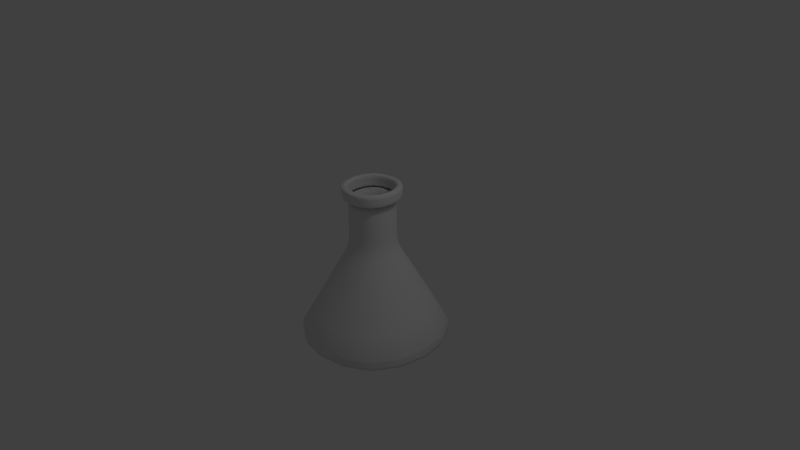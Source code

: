 # Source: erlenmeyer.blend  (saved by Blender 2.72.0; exported with 4.5.12 LTS)
import bpy
from mathutils import Matrix  # noqa: F401  (used for matrix-valued properties, if any)

bpy.ops.wm.read_factory_settings(use_empty=True)
scene = bpy.context.scene
scene.name = 'Scene'

# ---- collections
col_collection_1 = bpy.data.collections.new('Collection 1'); scene.collection.children.link(col_collection_1)

# ---- materials (node trees are filled in below, after node groups)
mat_material = bpy.data.materials.new('Material')
mat_material.alpha_threshold = 0.0
mat_material.use_transparent_shadow = False
mat_material.roughness = 0.5
mat_material.line_color = (0.0, 0.0, 0.0, 1.0)

# ---- material node trees

# ---- world
world_world = bpy.data.worlds.new('World'); scene.world = world_world
world_world.color = (0.05088, 0.05088, 0.05088)
world_world.use_sun_shadow = False
world_world.sun_shadow_jitter_overblur = 0.0
world_world.cycles.sampling_method = 'MANUAL'
world_world.cycles.sample_map_resolution = 256

# ---- cameras
cam_camera = bpy.data.cameras.new('Camera')
cam_camera.clip_end = 100.0
cam_camera.lens = 35.0
cam_camera.sensor_width = 32.0
cam_camera.sensor_height = 18.0
cam_camera.ortho_scale = 7.314
cam_camera.dof.focus_distance = 0.0
cam_camera.dof.aperture_fstop = 128.0

# ---- lights
light_lamp = bpy.data.lights.new('Lamp', 'POINT')
light_lamp.transmission_factor = 0.0
light_lamp.cutoff_distance = 30.0
light_lamp.energy = 100.0
light_lamp.shadow_buffer_clip_start = 1.001
light_lamp.shadow_soft_size = 0.1
light_lamp.shadow_maximum_resolution = 0.006
light_lamp.use_absolute_resolution = True
light_lamp.cycles.use_multiple_importance_sampling = False

# ---- meshes
me_cube = bpy.data.meshes.new('Cube')
me_cube.from_pydata([(-0.9375, 2.57e-07, -1.065), (-0.9375, 2.533e-07, -1.032), (-0.875, 0.375, -1.065), (-0.9375, 2.533e-07, -1.097), (-0.875, -0.375, -1.065), (-0.875, -0.375, -1.032), (-0.875, 0.375, -1.032), (-0.875, 0.375, -1.097), (-0.875, -0.375, -1.097), (-3.586e-08, 0.2936, 0.5566), (-3.539e-08, 0.2936, 0.429), (-0.1174, 0.274, 0.5566), (-3.725e-08, 0.2936, 0.6841), (0.1174, 0.274, 0.5566), (0.1174, 0.274, 0.429), (-0.1174, 0.274, 0.429), (-0.1174, 0.274, 0.6841), (0.1174, 0.274, 0.6841), (-2.594e-07, -0.2936, 0.5566), (-2.608e-07, -0.2936, 0.429), (0.1174, -0.274, 0.5566), (-2.589e-07, -0.2936, 0.6841), (-0.1174, -0.274, 0.5566), (-0.1174, -0.274, 0.429), (0.1174, -0.274, 0.429), (0.1174, -0.274, 0.6841), (-0.1174, -0.274, 0.6841), (-0.2936, -4.098e-08, 0.5566), (-0.2936, -4.098e-08, 0.429), (-0.274, -0.1174, 0.5566), (-0.2936, -4.098e-08, 0.6841), (-0.274, 0.1174, 0.5566), (-0.274, 0.1174, 0.429), (-0.274, -0.1174, 0.429), (-0.274, -0.1174, 0.6841), (-0.274, 0.1174, 0.6841), (0.6484, -1.565e-07, -0.4776), (0.6052, 0.2594, -0.4776), (0.5039, -2.272e-07, -0.2164), (0.6052, -0.2594, -0.4776), (0.793, -8.196e-08, -0.7388), (0.7401, 0.3172, -0.7388), (0.4703, 0.2015, -0.2164), (0.4703, -0.2015, -0.2164), (0.7401, -0.3172, -0.7388), (5.774e-08, 1.192e-07, -1.13), (0.4688, 5.215e-08, -1.13), (0.0, -0.4687, -1.13), (-0.4687, 1.863e-07, -1.13), (1.118e-07, 0.4688, -1.13), (0.4375, 0.4375, -1.13), (0.4375, -0.4375, -1.13), (-0.4375, -0.4375, -1.13), (-0.4375, 0.4375, -1.13), (-4.657e-08, -0.9375, -1.065), (-5.215e-08, -0.9375, -1.032), (-0.375, -0.875, -1.065), (-4.47e-08, -0.9375, -1.097), (0.375, -0.875, -1.065), (0.375, -0.875, -1.032), (-0.375, -0.875, -1.032), (-0.375, -0.875, -1.097), (0.375, -0.875, -1.097), (1.788e-07, 0.9375, -1.065), (1.788e-07, 0.9375, -1.032), (0.375, 0.875, -1.065), (1.788e-07, 0.9375, -1.097), (-0.375, 0.875, -1.065), (-0.375, 0.875, -1.032), (0.375, 0.875, -1.032), (0.375, 0.875, -1.097), (-0.375, 0.875, -1.097), (0.9375, -7.451e-09, -1.065), (0.9375, -1.49e-08, -1.032), (0.875, -0.375, -1.065), (0.9375, -1.49e-08, -1.097), (0.875, 0.375, -1.065), (0.875, 0.375, -1.032), (0.875, -0.375, -1.032), (0.875, -0.375, -1.097), (0.875, 0.375, -1.097), (-0.6484, 1.211e-07, -0.4776), (-0.6052, -0.2594, -0.4776), (-0.5039, 5.215e-08, -0.2164), (-0.6052, 0.2594, -0.4776), (-0.793, 1.788e-07, -0.7388), (-0.7401, -0.3172, -0.7388), (-0.4703, -0.2015, -0.2164), (-0.4703, 0.2015, -0.2164), (-0.7401, 0.3172, -0.7388), (0.2936, -3.166e-07, 0.5566), (0.2936, -3.166e-07, 0.429), (0.274, 0.1174, 0.5566), (0.2936, -3.166e-07, 0.6841), (0.274, -0.1174, 0.5566), (0.274, -0.1174, 0.429), (0.274, 0.1174, 0.429), (0.274, 0.1174, 0.6841), (0.274, -0.1174, 0.6841), (-1.565e-07, -0.6484, -0.4776), (0.2594, -0.6052, -0.4776), (-1.974e-07, -0.5039, -0.2164), (-0.2594, -0.6052, -0.4776), (-1.043e-07, -0.793, -0.7388), (0.3172, -0.7401, -0.7388), (0.2015, -0.4703, -0.2164), (-0.2015, -0.4703, -0.2164), (-0.3172, -0.7401, -0.7388), (-0.3317, -1.583e-08, 0.8117), (-0.3126, -2.235e-08, 0.8117), (-0.3096, -0.1327, 0.8117), (-0.3598, -6.904e-09, 0.8227), (-0.3096, 0.1327, 0.8117), (-0.2918, 0.1251, 0.8117), (-0.2918, -0.1251, 0.8117), (-0.3358, -0.1439, 0.8227), (-0.3358, 0.1439, 0.8227), (-2.794e-07, -0.3317, 0.8117), (-2.719e-07, -0.3126, 0.8117), (0.1327, -0.3096, 0.8117), (-2.904e-07, -0.3598, 0.8227), (-0.1327, -0.3096, 0.8117), (-0.1251, -0.2918, 0.8117), (0.1251, -0.2918, 0.8117), (0.1439, -0.3358, 0.8227), (-0.1439, -0.3358, 0.8227), (-1.77e-08, 0.3317, 0.8117), (-2.235e-08, 0.3126, 0.8117), (-0.1327, 0.3096, 0.8117), (-3.757e-09, 0.3598, 0.8227), (0.1327, 0.3096, 0.8117), (0.1251, 0.2918, 0.8117), (-0.1251, 0.2918, 0.8117), (-0.1439, 0.3358, 0.8227), (0.1439, 0.3358, 0.8227), (0.3317, -3.316e-07, 0.8117), (0.3126, -3.241e-07, 0.8117), (0.3096, 0.1327, 0.8117), (0.3598, -3.432e-07, 0.8227), (0.3096, -0.1327, 0.8117), (0.2918, -0.1251, 0.8117), (0.2918, 0.1251, 0.8117), (0.3358, 0.1439, 0.8227), (0.3358, -0.1439, 0.8227), (-0.3698, -1.863e-09, 0.8889), (-0.3698, 0.0, 0.8503), (-0.3451, -0.1479, 0.8889), (-0.3698, 0.0, 0.9276), (-0.3451, 0.1479, 0.8889), (-0.3451, 0.1479, 0.8503), (-0.3451, -0.1479, 0.8503), (-0.3451, -0.1479, 0.9276), (-0.3451, 0.1479, 0.9276), (-2.841e-07, -0.3698, 0.8889), (-2.831e-07, -0.3698, 0.8503), (0.1479, -0.3451, 0.8889), (-2.868e-07, -0.3698, 0.9276), (-0.1479, -0.3451, 0.8889), (-0.1479, -0.3451, 0.8503), (0.1479, -0.3451, 0.8503), (0.1479, -0.3451, 0.9276), (-0.1479, -0.3451, 0.9276), (0.0, 0.3698, 0.8889), (0.0, 0.3698, 0.8503), (-0.1479, 0.3451, 0.8889), (0.0, 0.3698, 0.9276), (0.1479, 0.3451, 0.8889), (0.1479, 0.3451, 0.8503), (-0.1479, 0.3451, 0.8503), (-0.1479, 0.3451, 0.9276), (0.1479, 0.3451, 0.9276), (0.3698, -3.465e-07, 0.8889), (0.3698, -3.465e-07, 0.8503), (0.3451, 0.1479, 0.8889), (0.3698, -3.465e-07, 0.9276), (0.3451, -0.1479, 0.8889), (0.3451, -0.1479, 0.8503), (0.3451, 0.1479, 0.8503), (0.3451, 0.1479, 0.9276), (0.3451, -0.1479, 0.9276), (-0.3698, -1.863e-09, 0.9662), (-0.3698, 0.0, 0.9662), (-0.3451, -0.1479, 0.9662), (-0.3698, 0.0, 0.9662), (-0.3451, 0.1479, 0.9662), (-0.3451, 0.1479, 0.9662), (-0.3451, -0.1479, 0.9662), (-0.3451, -0.1479, 0.9662), (-0.3451, 0.1479, 0.9662), (-2.841e-07, -0.3698, 0.9662), (-2.831e-07, -0.3698, 0.9662), (0.1479, -0.3451, 0.9662), (-2.868e-07, -0.3698, 0.9662), (-0.1479, -0.3451, 0.9662), (-0.1479, -0.3451, 0.9662), (0.1479, -0.3451, 0.9662), (0.1479, -0.3451, 0.9662), (-0.1479, -0.3451, 0.9662), (0.0, 0.3698, 0.9662), (0.0, 0.3698, 0.9662), (-0.1479, 0.3451, 0.9662), (0.0, 0.3698, 0.9662), (0.1479, 0.3451, 0.9662), (0.1479, 0.3451, 0.9662), (-0.1479, 0.3451, 0.9662), (-0.1479, 0.3451, 0.9662), (0.1479, 0.3451, 0.9662), (0.3698, -3.465e-07, 0.9662), (0.3698, -3.465e-07, 0.9662), (0.3451, 0.1479, 0.9662), (0.3698, -3.465e-07, 0.9662), (0.3451, -0.1479, 0.9662), (0.3451, -0.1479, 0.9662), (0.3451, 0.1479, 0.9662), (0.3451, 0.1479, 0.9662), (0.3451, -0.1479, 0.9662), (-0.3328, -8.382e-09, 0.981), (-0.3513, -3.725e-09, 0.9762), (-0.3106, -0.1331, 0.981), (-0.3143, -1.49e-08, 0.9762), (-0.3106, 0.1331, 0.981), (-0.3279, 0.1405, 0.9762), (-0.3279, -0.1405, 0.9762), (-0.2933, -0.1257, 0.9762), (-0.2933, 0.1257, 0.9762), (-2.682e-07, -0.3328, 0.981), (-2.757e-07, -0.3513, 0.9762), (0.1331, -0.3106, 0.981), (-2.608e-07, -0.3143, 0.9762), (-0.1331, -0.3106, 0.981), (-0.1405, -0.3279, 0.9762), (0.1405, -0.3279, 0.9762), (0.1257, -0.2933, 0.9762), (-0.1257, -0.2933, 0.9762), (-8.382e-09, 0.3328, 0.981), (-3.725e-09, 0.3513, 0.9762), (-0.1331, 0.3106, 0.981), (-1.49e-08, 0.3143, 0.9762), (0.1331, 0.3106, 0.981), (0.1405, 0.3279, 0.9762), (-0.1405, 0.3279, 0.9762), (-0.1257, 0.2933, 0.9762), (0.1257, 0.2933, 0.9762), (0.3328, -3.232e-07, 0.981), (0.3513, -3.353e-07, 0.9762), (0.3106, 0.1331, 0.981), (0.3143, -3.092e-07, 0.9762), (0.3106, -0.1331, 0.981), (0.3279, -0.1405, 0.9762), (0.3279, 0.1405, 0.9762), (0.2933, 0.1257, 0.9762), (0.2933, -0.1257, 0.9762), (-2.622e-07, -0.2947, 0.8889), (-0.1179, -0.2751, 0.8889), (-2.608e-07, -0.2953, 0.9276), (0.1179, -0.2751, 0.8889), (-2.608e-07, -0.2941, 0.8503), (-0.1177, -0.2745, 0.8503), (-0.1181, -0.2756, 0.9276), (0.1181, -0.2756, 0.9276), (0.1177, -0.2745, 0.8503), (-0.2947, -2.887e-08, 0.8889), (-0.2751, -0.1179, 0.8889), (-0.2941, -3.539e-08, 0.8503), (-0.2751, 0.1179, 0.8889), (-0.2953, -2.608e-08, 0.9276), (-0.2756, -0.1181, 0.9276), (-0.2745, -0.1177, 0.8503), (-0.2745, 0.1177, 0.8503), (-0.2756, 0.1181, 0.9276), (-2.142e-08, 0.2947, 0.8889), (0.1179, 0.2751, 0.8889), (-1.863e-08, 0.2953, 0.9276), (-0.1179, 0.2751, 0.8889), (-2.794e-08, 0.2941, 0.8503), (0.1177, 0.2745, 0.8503), (0.1181, 0.2756, 0.9276), (-0.1181, 0.2756, 0.9276), (-0.1177, 0.2745, 0.8503), (0.2947, -3.031e-07, 0.8889), (0.2751, 0.1179, 0.8889), (0.2941, -3.092e-07, 0.8503), (0.2751, -0.1179, 0.8889), (0.2953, -3.017e-07, 0.9276), (0.2756, 0.1181, 0.9276), (0.2745, 0.1177, 0.8503), (0.2745, -0.1177, 0.8503), (0.2756, -0.1181, 0.9276), (-0.2669, -5.448e-08, 0.8117), (-0.2802, -4.843e-08, 0.8117), (-0.2491, -0.1067, 0.8117), (-0.2535, -6.147e-08, 0.8117), (-0.2491, 0.1067, 0.8117), (-0.2615, 0.1121, 0.8117), (-0.2615, -0.1121, 0.8117), (-0.2366, -0.1014, 0.8117), (-0.2366, 0.1014, 0.8117), (-2.454e-07, -0.2669, 0.8117), (-2.515e-07, -0.2802, 0.8117), (0.1067, -0.2491, 0.8117), (-2.384e-07, -0.2535, 0.8117), (-0.1067, -0.2491, 0.8117), (-0.1121, -0.2615, 0.8117), (0.1121, -0.2615, 0.8117), (0.1014, -0.2366, 0.8117), (-0.1014, -0.2366, 0.8117), (-4.517e-08, 0.2669, 0.8117), (-4.098e-08, 0.2802, 0.8117), (-0.1067, 0.2491, 0.8117), (-5.029e-08, 0.2535, 0.8117), (0.1067, 0.2491, 0.8117), (0.1121, 0.2615, 0.8117), (-0.1121, 0.2615, 0.8117), (-0.1014, 0.2366, 0.8117), (0.1014, 0.2366, 0.8117), (0.2669, -3.031e-07, 0.8117), (0.2802, -3.092e-07, 0.8117), (0.2491, 0.1067, 0.8117), (0.2535, -2.962e-07, 0.8117), (0.2491, -0.1067, 0.8117), (0.2615, -0.1121, 0.8117), (0.2615, 0.1121, 0.8117), (0.2366, 0.1014, 0.8117), (0.2366, -0.1014, 0.8117), (-0.2401, -6.706e-08, 0.5035), (-0.2401, -6.706e-08, 0.6576), (-0.2241, -0.09605, 0.5035), (-0.2401, -6.706e-08, 0.3494), (-0.2241, 0.09605, 0.5035), (-0.2241, 0.09605, 0.6576), (-0.2241, -0.09605, 0.6576), (-0.2241, -0.09605, 0.3494), (-0.2241, 0.09605, 0.3494), (-2.31e-07, -0.2401, 0.5035), (-2.31e-07, -0.2401, 0.6576), (0.09605, -0.2241, 0.5035), (-2.31e-07, -0.2401, 0.3494), (-0.09605, -0.2241, 0.5035), (-0.09605, -0.2241, 0.6576), (0.09605, -0.2241, 0.6576), (0.09605, -0.2241, 0.3494), (-0.09605, -0.2241, 0.3494), (-5.169e-08, 0.2401, 0.5035), (-5.215e-08, 0.2401, 0.6576), (-0.09605, 0.2241, 0.5035), (-5.029e-08, 0.2401, 0.3494), (0.09605, 0.2241, 0.5035), (0.09605, 0.2241, 0.6576), (-0.09605, 0.2241, 0.6576), (-0.09605, 0.2241, 0.3494), (0.09605, 0.2241, 0.3494), (0.2401, -2.906e-07, 0.5035), (0.2401, -2.906e-07, 0.6576), (0.2241, 0.09605, 0.5035), (0.2401, -2.906e-07, 0.3494), (0.2241, -0.09605, 0.5035), (0.2241, -0.09605, 0.6576), (0.2241, 0.09605, 0.6576), (0.2241, 0.09605, 0.3494), (0.2241, -0.09605, 0.3494), (0.3002, -3.153e-07, 0.2344), (0.2966, -3.148e-07, 0.2679), (0.2802, -0.1201, 0.2344), (0.3051, -3.166e-07, 0.2014), (0.2802, 0.1201, 0.2344), (0.2768, 0.1186, 0.2679), (0.2768, -0.1186, 0.2679), (0.2848, -0.122, 0.2014), (0.2848, 0.122, 0.2014), (0.333, -3.045e-07, 0.1061), (0.3215, -3.092e-07, 0.1372), (0.3108, -0.1332, 0.1061), (0.3458, -2.98e-07, 0.07535), (0.3108, 0.1332, 0.1061), (0.3001, 0.1286, 0.1372), (0.3001, -0.1286, 0.1372), (0.3228, -0.1383, 0.07535), (0.3228, 0.1383, 0.07535), (-2.98e-08, 0.333, 0.1061), (-3.353e-08, 0.3458, 0.07535), (-0.1332, 0.3108, 0.1061), (-2.98e-08, 0.3215, 0.1372), (0.1332, 0.3108, 0.1061), (0.1383, 0.3228, 0.07535), (-0.1383, 0.3228, 0.07535), (-0.1286, 0.3001, 0.1372), (0.1286, 0.3001, 0.1372), (-2.747e-08, 0.3002, 0.2344), (-2.608e-08, 0.3051, 0.2014), (-0.1201, 0.2802, 0.2344), (-3.166e-08, 0.2966, 0.2679), (0.1201, 0.2802, 0.2344), (0.122, 0.2848, 0.2014), (-0.122, 0.2848, 0.2014), (-0.1186, 0.2768, 0.2679), (0.1186, 0.2768, 0.2679), (-2.589e-07, -0.3002, 0.2344), (-2.589e-07, -0.2966, 0.2679), (-0.1201, -0.2802, 0.2344), (-2.589e-07, -0.3051, 0.2014), (0.1201, -0.2802, 0.2344), (0.1186, -0.2768, 0.2679), (-0.1186, -0.2768, 0.2679), (-0.122, -0.2848, 0.2014), (0.122, -0.2848, 0.2014), (-2.468e-07, -0.333, 0.1061), (-2.533e-07, -0.3215, 0.1372), (-0.1332, -0.3108, 0.1061), (-2.421e-07, -0.3458, 0.07535), (0.1332, -0.3108, 0.1061), (0.1286, -0.3001, 0.1372), (-0.1286, -0.3001, 0.1372), (-0.1383, -0.3228, 0.07535), (0.1383, -0.3228, 0.07535), (-0.3002, -2.98e-08, 0.2344), (-0.2966, -3.539e-08, 0.2679), (-0.2802, 0.1201, 0.2344), (-0.3051, -2.421e-08, 0.2014), (-0.2802, -0.1201, 0.2344), (-0.2768, -0.1186, 0.2679), (-0.2768, 0.1186, 0.2679), (-0.2848, 0.122, 0.2014), (-0.2848, -0.122, 0.2014), (-0.333, -1.583e-08, 0.1061), (-0.3215, -1.49e-08, 0.1372), (-0.3108, 0.1332, 0.1061), (-0.3458, -1.49e-08, 0.07535), (-0.3108, -0.1332, 0.1061), (-0.3001, -0.1286, 0.1372), (-0.3001, 0.1286, 0.1372), (-0.3228, 0.1383, 0.07535), (-0.3228, -0.1383, 0.07535), (5.96e-08, 0.6484, -0.4776), (0.2594, 0.6052, -0.4776), (1.043e-07, 0.793, -0.7388), (-0.2594, 0.6052, -0.4776), (1.118e-08, 0.5039, -0.2164), (0.2015, 0.4703, -0.2164), (0.3172, 0.7401, -0.7388), (-0.3172, 0.7401, -0.7388), (-0.2015, 0.4703, -0.2164), (0.875, 0.375, -1.0), (0.9375, -2.235e-08, -1.0), (0.875, -0.375, -1.0), (0.375, 0.875, -1.0), (1.714e-07, 0.9375, -1.0), (-0.375, 0.875, -1.0), (0.375, -0.875, -1.0), (-5.215e-08, -0.9375, -1.0), (-0.375, -0.875, -1.0), (-0.875, -0.375, -1.0), (-0.9375, 2.533e-07, -1.0), (-0.875, 0.375, -1.0), (0.875, 0.375, -1.13), (0.9375, -2.235e-08, -1.13), (0.875, -0.375, -1.13), (0.375, 0.875, -1.13), (1.714e-07, 0.9375, -1.13), (-0.375, 0.875, -1.13), (0.375, -0.875, -1.13), (-5.215e-08, -0.9375, -1.13), (-0.375, -0.875, -1.13), (-0.875, -0.375, -1.13), (-0.9375, 2.533e-07, -1.13), (-0.875, 0.375, -1.13), (-0.6875, -0.6875, -1.097), (-0.6875, -0.6875, -1.065), (-0.6875, -0.6875, -1.032), (-0.6875, 0.6875, -1.032), (-0.6875, 0.6875, -1.065), (-0.6875, 0.6875, -1.097), (0.6875, -0.6875, -1.097), (0.6875, -0.6875, -1.065), (0.6875, -0.6875, -1.032), (0.6875, 0.6875, -1.032), (0.6875, 0.6875, -1.065), (0.6875, 0.6875, -1.097), (0.274, 0.1174, 0.8117), (0.2936, -3.166e-07, 0.8117), (0.274, -0.1174, 0.8117), (0.1174, 0.274, 0.8117), (-3.725e-08, 0.2936, 0.8117), (-0.1174, 0.274, 0.8117), (0.1174, -0.274, 0.8117), (-2.608e-07, -0.2936, 0.8117), (-0.1174, -0.274, 0.8117), (-0.274, -0.1174, 0.8117), (-0.2936, -4.098e-08, 0.8117), (-0.274, 0.1174, 0.8117), (0.341, 0.1461, 0.833), (0.3653, -3.444e-07, 0.833), (0.341, -0.1461, 0.833), (0.1461, 0.341, 0.833), (2.029e-09, 0.3653, 0.833), (-0.1461, 0.341, 0.833), (0.1461, -0.341, 0.833), (-2.851e-07, -0.3653, 0.833), (-0.1461, -0.341, 0.833), (-0.341, -0.1461, 0.833), (-0.3653, -2.076e-09, 0.833), (-0.341, 0.1461, 0.833), (-0.2639, 0.2639, 0.8227), (-0.2432, 0.2432, 0.8117), (-0.2293, 0.2293, 0.8117), (-0.2293, -0.2293, 0.8117), (-0.2432, -0.2432, 0.8117), (-0.2639, -0.2639, 0.8227), (0.2293, -0.2293, 0.8117), (0.2432, -0.2432, 0.8117), (0.2639, -0.2639, 0.8227), (0.2639, 0.2639, 0.8227), (0.2432, 0.2432, 0.8117), (0.2293, 0.2293, 0.8117), (0.3451, 0.1479, 0.9662), (0.3698, -3.465e-07, 0.9662), (0.3451, -0.1479, 0.9662), (0.1479, 0.3451, 0.9662), (3.725e-09, 0.3698, 0.9662), (-0.1479, 0.3451, 0.9662), (0.1479, -0.3451, 0.9662), (-2.868e-07, -0.3698, 0.9662), (-0.1479, -0.3451, 0.9662), (-0.3451, -0.1479, 0.9662), (-0.3698, 0.0, 0.9662), (-0.3451, 0.1479, 0.9662), (-0.2712, 0.2712, 0.9276), (-0.2712, 0.2712, 0.8889), (-0.2712, 0.2712, 0.8503), (-0.2712, -0.2712, 0.8503), (-0.2712, -0.2712, 0.8889), (-0.2712, -0.2712, 0.9276), (0.2712, -0.2712, 0.8503), (0.2712, -0.2712, 0.8889), (0.2712, -0.2712, 0.9276), (0.2712, 0.2712, 0.9276), (0.2712, 0.2712, 0.8889), (0.2712, 0.2712, 0.8503), (0.3451, 0.1479, 0.9662), (0.3698, -3.465e-07, 0.9662), (0.3451, -0.1479, 0.9662), (0.1479, 0.3451, 0.9662), (3.725e-09, 0.3698, 0.9662), (-0.1479, 0.3451, 0.9662), (0.1479, -0.3451, 0.9662), (-2.868e-07, -0.3698, 0.9662), (-0.1479, -0.3451, 0.9662), (-0.3451, -0.1479, 0.9662), (-0.3698, 0.0, 0.9662), (-0.3451, 0.1479, 0.9662), (-0.2712, 0.2712, 0.9662), (-0.2712, 0.2712, 0.9662), (-0.2712, 0.2712, 0.9662), (-0.2712, -0.2712, 0.9662), (-0.2712, -0.2712, 0.9662), (-0.2712, -0.2712, 0.9662), (0.2712, -0.2712, 0.9662), (0.2712, -0.2712, 0.9662), (0.2712, -0.2712, 0.9662), (0.2712, 0.2712, 0.9662), (0.2712, 0.2712, 0.9662), (0.2712, 0.2712, 0.9662), (0.2761, 0.1183, 0.9662), (0.2958, -3.017e-07, 0.9662), (0.2761, -0.1183, 0.9662), (0.1183, 0.2761, 0.9662), (-2.235e-08, 0.2958, 0.9662), (-0.1183, 0.2761, 0.9662), (0.1183, -0.2761, 0.9662), (-2.589e-07, -0.2958, 0.9662), (-0.1183, -0.2761, 0.9662), (-0.2761, -0.1183, 0.9662), (-0.2958, -2.235e-08, 0.9662), (-0.2761, 0.1183, 0.9662), (-0.2305, 0.2305, 0.9762), (-0.244, 0.244, 0.981), (-0.2576, 0.2576, 0.9762), (-0.2576, -0.2576, 0.9762), (-0.244, -0.244, 0.981), (-0.2305, -0.2305, 0.9762), (0.2576, -0.2576, 0.9762), (0.244, -0.244, 0.981), (0.2305, -0.2305, 0.9762), (0.2305, 0.2305, 0.9762), (0.244, 0.244, 0.981), (0.2576, 0.2576, 0.9762), (0.2157, -0.2157, 0.8503), (0.2161, -0.2161, 0.8889), (0.2165, -0.2165, 0.9276), (-0.2157, -0.2157, 0.8503), (-0.2161, -0.2161, 0.8889), (-0.2165, -0.2165, 0.9276), (-0.2157, 0.2157, 0.8503), (-0.2161, 0.2161, 0.8889), (-0.2165, 0.2165, 0.9276), (0.2157, 0.2157, 0.8503), (0.2161, 0.2161, 0.8889), (0.2165, 0.2165, 0.9276), (0.2241, 0.09605, 0.8117), (0.2401, -2.906e-07, 0.8117), (0.2241, -0.09605, 0.8117), (0.09605, 0.2241, 0.8117), (-5.029e-08, 0.2401, 0.8117), (-0.09605, 0.2241, 0.8117), (0.09605, -0.2241, 0.8117), (-2.31e-07, -0.2401, 0.8117), (-0.09605, -0.2241, 0.8117), (-0.2241, -0.09605, 0.8117), (-0.2401, -6.706e-08, 0.8117), (-0.2241, 0.09605, 0.8117), (-0.1859, 0.1859, 0.8117), (-0.1957, 0.1957, 0.8117), (-0.2055, 0.2055, 0.8117), (-0.2055, -0.2055, 0.8117), (-0.1957, -0.1957, 0.8117), (-0.1859, -0.1859, 0.8117), (0.2055, -0.2055, 0.8117), (0.1957, -0.1957, 0.8117), (0.1859, -0.1859, 0.8117), (0.1859, 0.1859, 0.8117), (0.1957, 0.1957, 0.8117), (0.2055, 0.2055, 0.8117), (0.2241, 0.09605, 0.1953), (0.2401, -2.906e-07, 0.1953), (0.2241, -0.09605, 0.1953), (0.09605, 0.2241, 0.1953), (-5.029e-08, 0.2401, 0.1953), (-0.09605, 0.2241, 0.1953), (0.09605, -0.2241, 0.1953), (-2.31e-07, -0.2401, 0.1953), (-0.09605, -0.2241, 0.1953), (-0.2241, -0.09605, 0.1953), (-0.2401, -6.706e-08, 0.1953), (-0.2241, 0.09605, 0.1953), (-0.1761, 0.1761, 0.3494), (-0.1761, 0.1761, 0.5035), (-0.1761, 0.1761, 0.6576), (-0.1761, -0.1761, 0.6576), (-0.1761, -0.1761, 0.5035), (-0.1761, -0.1761, 0.3494), (0.1761, -0.1761, 0.6576), (0.1761, -0.1761, 0.5035), (0.1761, -0.1761, 0.3494), (0.1761, 0.1761, 0.3494), (0.1761, 0.1761, 0.5035), (0.1761, 0.1761, 0.6576), (0.2237, 0.2237, 0.2014), (0.2201, 0.2201, 0.2344), (0.2175, 0.2175, 0.2679), (0.274, 0.1174, 0.3015), (0.2936, -3.166e-07, 0.3015), (0.274, -0.1174, 0.3015), (0.2175, -0.2175, 0.2679), (0.2201, -0.2201, 0.2344), (0.2237, -0.2237, 0.2014), (0.2912, -0.1248, 0.1689), (0.312, -3.129e-07, 0.1689), (0.2912, 0.1248, 0.1689), (0.2536, 0.2536, 0.07535), (0.2442, 0.2442, 0.1061), (0.2358, 0.2358, 0.1372), (0.2358, -0.2358, 0.1372), (0.2442, -0.2442, 0.1061), (0.2536, -0.2536, 0.07535), (0.3354, -0.1437, 0.0448), (0.3593, -2.868e-07, 0.0448), (0.3354, 0.1437, 0.0448), (0.1437, 0.3354, 0.0448), (-3.353e-08, 0.3593, 0.0448), (-0.1437, 0.3354, 0.0448), (-0.2536, 0.2536, 0.07535), (-0.2442, 0.2442, 0.1061), (-0.2358, 0.2358, 0.1372), (-0.1248, 0.2912, 0.1689), (-2.747e-08, 0.312, 0.1689), (0.1248, 0.2912, 0.1689), (-0.2237, 0.2237, 0.2014), (-0.2201, 0.2201, 0.2344), (-0.2175, 0.2175, 0.2679), (-0.1174, 0.274, 0.3015), (-3.725e-08, 0.2936, 0.3015), (0.1174, 0.274, 0.3015), (0.1174, -0.274, 0.3015), (-2.608e-07, -0.2936, 0.3015), (-0.1174, -0.274, 0.3015), (-0.2175, -0.2175, 0.2679), (-0.2201, -0.2201, 0.2344), (-0.2237, -0.2237, 0.2014), (-0.1248, -0.2912, 0.1689), (-2.552e-07, -0.312, 0.1689), (0.1248, -0.2912, 0.1689), (-0.2358, -0.2358, 0.1372), (-0.2442, -0.2442, 0.1061), (-0.2536, -0.2536, 0.07535), (-0.1437, -0.3354, 0.0448), (-2.347e-07, -0.3593, 0.0448), (0.1437, -0.3354, 0.0448), (-0.274, -0.1174, 0.3015), (-0.2936, -4.098e-08, 0.3015), (-0.274, 0.1174, 0.3015), (-0.2912, 0.1248, 0.1689), (-0.312, -2.142e-08, 0.1689), (-0.2912, -0.1248, 0.1689), (-0.3354, 0.1437, 0.0448), (-0.3593, -1.118e-08, 0.0448), (-0.3354, -0.1437, 0.0448), (0.3695, 0.3695, -0.2164), (0.4755, 0.4755, -0.4776), (0.5815, 0.5815, -0.7388), (-0.5815, 0.5815, -0.7388), (-0.4755, 0.4755, -0.4776), (-0.3695, 0.3695, -0.2164), (0.3695, -0.3695, -0.2164), (0.4755, -0.4755, -0.4776), (0.5815, -0.5815, -0.7388), (0.2153, 0.2153, 0.6841), (0.2153, 0.2153, 0.5566), (0.2153, 0.2153, 0.429), (-0.2153, 0.2153, 0.429), (-0.2153, 0.2153, 0.5566), (-0.2153, 0.2153, 0.6841), (0.2153, -0.2153, 0.6841), (0.2153, -0.2153, 0.5566), (0.2153, -0.2153, 0.429), (-0.3695, -0.3695, -0.2164), (-0.4755, -0.4755, -0.4776), (-0.5815, -0.5815, -0.7388), (-0.2153, -0.2153, 0.6841), (-0.2153, -0.2153, 0.5566), (-0.2153, -0.2153, 0.429), (0.6875, 0.6875, -1.0), (0.6875, -0.6875, -1.0), (-0.6875, -0.6875, -1.0), (-0.6875, 0.6875, -1.0), (0.6875, 0.6875, -1.13), (0.6875, -0.6875, -1.13), (-0.6875, -0.6875, -1.13), (-0.6875, 0.6875, -1.13), (0.2153, 0.2153, 0.8117), (0.2153, -0.2153, 0.8117), (-0.2153, -0.2153, 0.8117), (-0.2153, 0.2153, 0.8117), (0.2679, 0.2679, 0.833), (0.2679, -0.2679, 0.833), (-0.2679, -0.2679, 0.833), (-0.2679, 0.2679, 0.833), (0.2712, 0.2712, 0.9662), (0.2712, -0.2712, 0.9662), (-0.2712, -0.2712, 0.9662), (-0.2712, 0.2712, 0.9662), (0.2712, 0.2712, 0.9662), (0.2712, -0.2712, 0.9662), (-0.2712, -0.2712, 0.9662), (-0.2712, 0.2712, 0.9662), (0.2169, 0.2169, 0.9662), (0.2169, -0.2169, 0.9662), (-0.2169, -0.2169, 0.9662), (-0.2169, 0.2169, 0.9662), (0.1761, 0.1761, 0.8117), (0.1761, -0.1761, 0.8117), (-0.1761, -0.1761, 0.8117), (-0.1761, 0.1761, 0.8117), (0.1761, 0.1761, 0.1953), (0.1761, -0.1761, 0.1953), (-0.1761, -0.1761, 0.1953), (-0.1761, 0.1761, 0.1953), (0.2153, 0.2153, 0.3015), (0.2635, 0.2635, 0.0448), (0.2288, 0.2288, 0.1689), (0.2635, -0.2635, 0.0448), (0.2153, -0.2153, 0.3015), (0.2288, -0.2288, 0.1689), (-0.2635, -0.2635, 0.0448), (-0.2153, -0.2153, 0.3015), (-0.2288, -0.2288, 0.1689), (-0.2153, 0.2153, 0.3015), (-0.2635, 0.2635, 0.0448), (-0.2288, 0.2288, 0.1689)], [], [(0, 4, 5, 1), (1, 5, 450, 451), (4, 466, 467, 5), (5, 467, 731, 450), (0, 1, 6, 2), (2, 6, 468, 469), (1, 451, 452, 6), (6, 452, 732, 468), (0, 2, 7, 3), (3, 7, 464, 463), (2, 469, 470, 7), (7, 470, 736, 464), (0, 3, 8, 4), (4, 8, 465, 466), (3, 463, 462, 8), (8, 462, 735, 465), (9, 13, 14, 10), (10, 14, 680, 679), (13, 715, 716, 14), (14, 716, 765, 680), (9, 10, 15, 11), (11, 15, 717, 718), (10, 679, 678, 15), (15, 678, 774, 717), (9, 11, 16, 12), (12, 16, 482, 481), (11, 718, 719, 16), (16, 719, 740, 482), (9, 12, 17, 13), (13, 17, 714, 715), (12, 481, 480, 17), (17, 480, 737, 714), (18, 22, 23, 19), (19, 23, 683, 682), (22, 727, 728, 23), (23, 728, 772, 683), (18, 19, 24, 20), (20, 24, 722, 721), (19, 682, 681, 24), (24, 681, 769, 722), (18, 20, 25, 21), (21, 25, 483, 484), (20, 721, 720, 25), (25, 720, 738, 483), (18, 21, 26, 22), (22, 26, 726, 727), (21, 484, 485, 26), (26, 485, 739, 726), (27, 31, 32, 28), (28, 32, 698, 697), (31, 718, 717, 32), (32, 717, 774, 698), (27, 28, 33, 29), (29, 33, 728, 727), (28, 697, 696, 33), (33, 696, 772, 728), (27, 29, 34, 30), (30, 34, 486, 487), (29, 727, 726, 34), (34, 726, 739, 486), (27, 30, 35, 31), (31, 35, 719, 718), (30, 487, 488, 35), (35, 488, 740, 719), (36, 40, 41, 37), (37, 41, 707, 706), (40, 442, 441, 41), (41, 441, 729, 707), (36, 37, 42, 38), (38, 42, 665, 664), (37, 706, 705, 42), (42, 705, 766, 665), (36, 38, 43, 39), (39, 43, 711, 712), (38, 664, 663, 43), (43, 663, 768, 711), (36, 39, 44, 40), (40, 44, 443, 442), (39, 712, 713, 44), (44, 713, 730, 443), (45, 49, 50, 46), (46, 50, 453, 454), (49, 457, 456, 50), (50, 456, 733, 453), (45, 46, 51, 47), (47, 51, 459, 460), (46, 454, 455, 51), (51, 455, 734, 459), (45, 47, 52, 48), (48, 52, 462, 463), (47, 460, 461, 52), (52, 461, 735, 462), (45, 48, 53, 49), (49, 53, 458, 457), (48, 463, 464, 53), (53, 464, 736, 458), (54, 58, 59, 55), (55, 59, 447, 448), (58, 472, 473, 59), (59, 473, 730, 447), (54, 55, 60, 56), (56, 60, 467, 466), (55, 448, 449, 60), (60, 449, 731, 467), (54, 56, 61, 57), (57, 61, 461, 460), (56, 466, 465, 61), (61, 465, 735, 461), (54, 57, 62, 58), (58, 62, 471, 472), (57, 460, 459, 62), (62, 459, 734, 471), (63, 67, 68, 64), (64, 68, 446, 445), (67, 469, 468, 68), (68, 468, 732, 446), (63, 64, 69, 65), (65, 69, 474, 475), (64, 445, 444, 69), (69, 444, 729, 474), (63, 65, 70, 66), (66, 70, 456, 457), (65, 475, 476, 70), (70, 476, 733, 456), (63, 66, 71, 67), (67, 71, 470, 469), (66, 457, 458, 71), (71, 458, 736, 470), (72, 76, 77, 73), (73, 77, 441, 442), (76, 475, 474, 77), (77, 474, 729, 441), (72, 73, 78, 74), (74, 78, 473, 472), (73, 442, 443, 78), (78, 443, 730, 473), (72, 74, 79, 75), (75, 79, 455, 454), (74, 472, 471, 79), (79, 471, 734, 455), (72, 75, 80, 76), (76, 80, 476, 475), (75, 454, 453, 80), (80, 453, 733, 476), (81, 85, 86, 82), (82, 86, 725, 724), (85, 451, 450, 86), (86, 450, 731, 725), (81, 82, 87, 83), (83, 87, 704, 703), (82, 724, 723, 87), (87, 723, 771, 704), (81, 83, 88, 84), (84, 88, 710, 709), (83, 703, 702, 88), (88, 702, 775, 710), (81, 84, 89, 85), (85, 89, 452, 451), (84, 709, 708, 89), (89, 708, 732, 452), (90, 94, 95, 91), (91, 95, 650, 649), (94, 721, 722, 95), (95, 722, 769, 650), (90, 91, 96, 92), (92, 96, 716, 715), (91, 649, 648, 96), (96, 648, 765, 716), (90, 92, 97, 93), (93, 97, 477, 478), (92, 715, 714, 97), (97, 714, 737, 477), (90, 93, 98, 94), (94, 98, 720, 721), (93, 478, 479, 98), (98, 479, 738, 720), (99, 103, 104, 100), (100, 104, 713, 712), (103, 448, 447, 104), (104, 447, 730, 713), (99, 100, 105, 101), (101, 105, 695, 694), (100, 712, 711, 105), (105, 711, 768, 695), (99, 101, 106, 102), (102, 106, 723, 724), (101, 694, 693, 106), (106, 693, 771, 723), (99, 102, 107, 103), (103, 107, 449, 448), (102, 724, 725, 107), (107, 725, 731, 449), (108, 112, 113, 109), (109, 113, 488, 487), (112, 502, 503, 113), (113, 503, 740, 488), (108, 109, 114, 110), (110, 114, 504, 505), (109, 487, 486, 114), (114, 486, 739, 504), (108, 110, 115, 111), (111, 115, 498, 499), (110, 505, 506, 115), (115, 506, 743, 498), (108, 111, 116, 112), (112, 116, 501, 502), (111, 499, 500, 116), (116, 500, 744, 501), (117, 121, 122, 118), (118, 122, 485, 484), (121, 505, 504, 122), (122, 504, 739, 485), (117, 118, 123, 119), (119, 123, 507, 508), (118, 484, 483, 123), (123, 483, 738, 507), (117, 119, 124, 120), (120, 124, 495, 496), (119, 508, 509, 124), (124, 509, 742, 495), (117, 120, 125, 121), (121, 125, 506, 505), (120, 496, 497, 125), (125, 497, 743, 506), (126, 130, 131, 127), (127, 131, 480, 481), (130, 511, 512, 131), (131, 512, 737, 480), (126, 127, 132, 128), (128, 132, 503, 502), (127, 481, 482, 132), (132, 482, 740, 503), (126, 128, 133, 129), (129, 133, 494, 493), (128, 502, 501, 133), (133, 501, 744, 494), (126, 129, 134, 130), (130, 134, 510, 511), (129, 493, 492, 134), (134, 492, 741, 510), (135, 139, 140, 136), (136, 140, 479, 478), (139, 508, 507, 140), (140, 507, 738, 479), (135, 136, 141, 137), (137, 141, 512, 511), (136, 478, 477, 141), (141, 477, 737, 512), (135, 137, 142, 138), (138, 142, 489, 490), (137, 511, 510, 142), (142, 510, 741, 489), (135, 138, 143, 139), (139, 143, 509, 508), (138, 490, 491, 143), (143, 491, 742, 509), (144, 148, 149, 145), (145, 149, 500, 499), (148, 526, 527, 149), (149, 527, 744, 500), (144, 145, 150, 146), (146, 150, 528, 529), (145, 499, 498, 150), (150, 498, 743, 528), (144, 146, 151, 147), (147, 151, 522, 523), (146, 529, 530, 151), (151, 530, 747, 522), (144, 147, 152, 148), (148, 152, 525, 526), (147, 523, 524, 152), (152, 524, 748, 525), (153, 157, 158, 154), (154, 158, 497, 496), (157, 529, 528, 158), (158, 528, 743, 497), (153, 154, 159, 155), (155, 159, 531, 532), (154, 496, 495, 159), (159, 495, 742, 531), (153, 155, 160, 156), (156, 160, 519, 520), (155, 532, 533, 160), (160, 533, 746, 519), (153, 156, 161, 157), (157, 161, 530, 529), (156, 520, 521, 161), (161, 521, 747, 530), (162, 166, 167, 163), (163, 167, 492, 493), (166, 535, 536, 167), (167, 536, 741, 492), (162, 163, 168, 164), (164, 168, 527, 526), (163, 493, 494, 168), (168, 494, 744, 527), (162, 164, 169, 165), (165, 169, 518, 517), (164, 526, 525, 169), (169, 525, 748, 518), (162, 165, 170, 166), (166, 170, 534, 535), (165, 517, 516, 170), (170, 516, 745, 534), (171, 175, 176, 172), (172, 176, 491, 490), (175, 532, 531, 176), (176, 531, 742, 491), (171, 172, 177, 173), (173, 177, 536, 535), (172, 490, 489, 177), (177, 489, 741, 536), (171, 173, 178, 174), (174, 178, 513, 514), (173, 535, 534, 178), (178, 534, 745, 513), (171, 174, 179, 175), (175, 179, 533, 532), (174, 514, 515, 179), (179, 515, 746, 533), (180, 184, 185, 181), (181, 185, 524, 523), (184, 550, 551, 185), (185, 551, 748, 524), (180, 181, 186, 182), (182, 186, 552, 553), (181, 523, 522, 186), (186, 522, 747, 552), (180, 182, 187, 183), (183, 187, 546, 547), (182, 553, 554, 187), (187, 554, 751, 546), (180, 183, 188, 184), (184, 188, 549, 550), (183, 547, 548, 188), (188, 548, 752, 549), (189, 193, 194, 190), (190, 194, 521, 520), (193, 553, 552, 194), (194, 552, 747, 521), (189, 190, 195, 191), (191, 195, 555, 556), (190, 520, 519, 195), (195, 519, 746, 555), (189, 191, 196, 192), (192, 196, 543, 544), (191, 556, 557, 196), (196, 557, 750, 543), (189, 192, 197, 193), (193, 197, 554, 553), (192, 544, 545, 197), (197, 545, 751, 554), (198, 202, 203, 199), (199, 203, 516, 517), (202, 559, 560, 203), (203, 560, 745, 516), (198, 199, 204, 200), (200, 204, 551, 550), (199, 517, 518, 204), (204, 518, 748, 551), (198, 200, 205, 201), (201, 205, 542, 541), (200, 550, 549, 205), (205, 549, 752, 542), (198, 201, 206, 202), (202, 206, 558, 559), (201, 541, 540, 206), (206, 540, 749, 558), (207, 211, 212, 208), (208, 212, 515, 514), (211, 556, 555, 212), (212, 555, 746, 515), (207, 208, 213, 209), (209, 213, 560, 559), (208, 514, 513, 213), (213, 513, 745, 560), (207, 209, 214, 210), (210, 214, 537, 538), (209, 559, 558, 214), (214, 558, 749, 537), (207, 210, 215, 211), (211, 215, 557, 556), (210, 538, 539, 215), (215, 539, 750, 557), (216, 220, 221, 217), (217, 221, 548, 547), (220, 574, 575, 221), (221, 575, 752, 548), (216, 217, 222, 218), (218, 222, 576, 577), (217, 547, 546, 222), (222, 546, 751, 576), (216, 218, 223, 219), (219, 223, 570, 571), (218, 577, 578, 223), (223, 578, 755, 570), (216, 219, 224, 220), (220, 224, 573, 574), (219, 571, 572, 224), (224, 572, 756, 573), (225, 229, 230, 226), (226, 230, 545, 544), (229, 577, 576, 230), (230, 576, 751, 545), (225, 226, 231, 227), (227, 231, 579, 580), (226, 544, 543, 231), (231, 543, 750, 579), (225, 227, 232, 228), (228, 232, 567, 568), (227, 580, 581, 232), (232, 581, 754, 567), (225, 228, 233, 229), (229, 233, 578, 577), (228, 568, 569, 233), (233, 569, 755, 578), (234, 238, 239, 235), (235, 239, 540, 541), (238, 583, 584, 239), (239, 584, 749, 540), (234, 235, 240, 236), (236, 240, 575, 574), (235, 541, 542, 240), (240, 542, 752, 575), (234, 236, 241, 237), (237, 241, 566, 565), (236, 574, 573, 241), (241, 573, 756, 566), (234, 237, 242, 238), (238, 242, 582, 583), (237, 565, 564, 242), (242, 564, 753, 582), (243, 247, 248, 244), (244, 248, 539, 538), (247, 580, 579, 248), (248, 579, 750, 539), (243, 244, 249, 245), (245, 249, 584, 583), (244, 538, 537, 249), (249, 537, 749, 584), (243, 245, 250, 246), (246, 250, 561, 562), (245, 583, 582, 250), (250, 582, 753, 561), (243, 246, 251, 247), (247, 251, 581, 580), (246, 562, 563, 251), (251, 563, 754, 581), (252, 256, 257, 253), (253, 257, 588, 589), (256, 484, 485, 257), (257, 485, 739, 588), (252, 253, 258, 254), (254, 258, 569, 568), (253, 589, 590, 258), (258, 590, 755, 569), (252, 254, 259, 255), (255, 259, 587, 586), (254, 568, 567, 259), (259, 567, 754, 587), (252, 255, 260, 256), (256, 260, 483, 484), (255, 586, 585, 260), (260, 585, 738, 483), (261, 265, 266, 262), (262, 266, 590, 589), (265, 571, 570, 266), (266, 570, 755, 590), (261, 262, 267, 263), (263, 267, 486, 487), (262, 589, 588, 267), (267, 588, 739, 486), (261, 263, 268, 264), (264, 268, 591, 592), (263, 487, 488, 268), (268, 488, 740, 591), (261, 264, 269, 265), (265, 269, 572, 571), (264, 592, 593, 269), (269, 593, 756, 572), (270, 274, 275, 271), (271, 275, 594, 595), (274, 481, 480, 275), (275, 480, 737, 594), (270, 271, 276, 272), (272, 276, 564, 565), (271, 595, 596, 276), (276, 596, 753, 564), (270, 272, 277, 273), (273, 277, 593, 592), (272, 565, 566, 277), (277, 566, 756, 593), (270, 273, 278, 274), (274, 278, 482, 481), (273, 592, 591, 278), (278, 591, 740, 482), (279, 283, 284, 280), (280, 284, 596, 595), (283, 562, 561, 284), (284, 561, 753, 596), (279, 280, 285, 281), (281, 285, 477, 478), (280, 595, 594, 285), (285, 594, 737, 477), (279, 281, 286, 282), (282, 286, 585, 586), (281, 478, 479, 286), (286, 479, 738, 585), (279, 282, 287, 283), (283, 287, 563, 562), (282, 586, 587, 287), (287, 587, 754, 563), (288, 292, 293, 289), (289, 293, 488, 487), (292, 610, 611, 293), (293, 611, 740, 488), (288, 289, 294, 290), (290, 294, 612, 613), (289, 487, 486, 294), (294, 486, 739, 612), (288, 290, 295, 291), (291, 295, 606, 607), (290, 613, 614, 295), (295, 614, 759, 606), (288, 291, 296, 292), (292, 296, 609, 610), (291, 607, 608, 296), (296, 608, 760, 609), (297, 301, 302, 298), (298, 302, 485, 484), (301, 613, 612, 302), (302, 612, 739, 485), (297, 298, 303, 299), (299, 303, 615, 616), (298, 484, 483, 303), (303, 483, 738, 615), (297, 299, 304, 300), (300, 304, 603, 604), (299, 616, 617, 304), (304, 617, 758, 603), (297, 300, 305, 301), (301, 305, 614, 613), (300, 604, 605, 305), (305, 605, 759, 614), (306, 310, 311, 307), (307, 311, 480, 481), (310, 619, 620, 311), (311, 620, 737, 480), (306, 307, 312, 308), (308, 312, 611, 610), (307, 481, 482, 312), (312, 482, 740, 611), (306, 308, 313, 309), (309, 313, 602, 601), (308, 610, 609, 313), (313, 609, 760, 602), (306, 309, 314, 310), (310, 314, 618, 619), (309, 601, 600, 314), (314, 600, 757, 618), (315, 319, 320, 316), (316, 320, 479, 478), (319, 616, 615, 320), (320, 615, 738, 479), (315, 316, 321, 317), (317, 321, 620, 619), (316, 478, 477, 321), (321, 477, 737, 620), (315, 317, 322, 318), (318, 322, 597, 598), (317, 619, 618, 322), (322, 618, 757, 597), (315, 318, 323, 319), (319, 323, 617, 616), (318, 598, 599, 323), (323, 599, 758, 617), (324, 328, 329, 325), (325, 329, 608, 607), (328, 634, 635, 329), (329, 635, 760, 608), (324, 325, 330, 326), (326, 330, 636, 637), (325, 607, 606, 330), (330, 606, 759, 636), (324, 326, 331, 327), (327, 331, 630, 631), (326, 637, 638, 331), (331, 638, 763, 630), (324, 327, 332, 328), (328, 332, 633, 634), (327, 631, 632, 332), (332, 632, 764, 633), (333, 337, 338, 334), (334, 338, 605, 604), (337, 637, 636, 338), (338, 636, 759, 605), (333, 334, 339, 335), (335, 339, 639, 640), (334, 604, 603, 339), (339, 603, 758, 639), (333, 335, 340, 336), (336, 340, 627, 628), (335, 640, 641, 340), (340, 641, 762, 627), (333, 336, 341, 337), (337, 341, 638, 637), (336, 628, 629, 341), (341, 629, 763, 638), (342, 346, 347, 343), (343, 347, 600, 601), (346, 643, 644, 347), (347, 644, 757, 600), (342, 343, 348, 344), (344, 348, 635, 634), (343, 601, 602, 348), (348, 602, 760, 635), (342, 344, 349, 345), (345, 349, 626, 625), (344, 634, 633, 349), (349, 633, 764, 626), (342, 345, 350, 346), (346, 350, 642, 643), (345, 625, 624, 350), (350, 624, 761, 642), (351, 355, 356, 352), (352, 356, 599, 598), (355, 640, 639, 356), (356, 639, 758, 599), (351, 352, 357, 353), (353, 357, 644, 643), (352, 598, 597, 357), (357, 597, 757, 644), (351, 353, 358, 354), (354, 358, 621, 622), (353, 643, 642, 358), (358, 642, 761, 621), (351, 354, 359, 355), (355, 359, 641, 640), (354, 622, 623, 359), (359, 623, 762, 641), (360, 364, 365, 361), (361, 365, 648, 649), (364, 646, 647, 365), (365, 647, 765, 648), (360, 361, 366, 362), (362, 366, 651, 652), (361, 649, 650, 366), (366, 650, 769, 651), (360, 362, 367, 363), (363, 367, 654, 655), (362, 652, 653, 367), (367, 653, 770, 654), (360, 363, 368, 364), (364, 368, 645, 646), (363, 655, 656, 368), (368, 656, 767, 645), (369, 373, 374, 370), (370, 374, 656, 655), (373, 658, 659, 374), (374, 659, 767, 656), (369, 370, 375, 371), (371, 375, 660, 661), (370, 655, 654, 375), (375, 654, 770, 660), (369, 371, 376, 372), (372, 376, 663, 664), (371, 661, 662, 376), (376, 662, 768, 663), (369, 372, 377, 373), (373, 377, 657, 658), (372, 664, 665, 377), (377, 665, 766, 657), (378, 382, 383, 379), (379, 383, 666, 667), (382, 658, 657, 383), (383, 657, 766, 666), (378, 379, 384, 380), (380, 384, 669, 670), (379, 667, 668, 384), (384, 668, 775, 669), (378, 380, 385, 381), (381, 385, 672, 673), (380, 670, 671, 385), (385, 671, 776, 672), (378, 381, 386, 382), (382, 386, 659, 658), (381, 673, 674, 386), (386, 674, 767, 659), (387, 391, 392, 388), (388, 392, 674, 673), (391, 646, 645, 392), (392, 645, 767, 674), (387, 388, 393, 389), (389, 393, 675, 676), (388, 673, 672, 393), (393, 672, 776, 675), (387, 389, 394, 390), (390, 394, 678, 679), (389, 676, 677, 394), (394, 677, 774, 678), (387, 390, 395, 391), (391, 395, 647, 646), (390, 679, 680, 395), (395, 680, 765, 647), (396, 400, 401, 397), (397, 401, 681, 682), (400, 652, 651, 401), (401, 651, 769, 681), (396, 397, 402, 398), (398, 402, 684, 685), (397, 682, 683, 402), (402, 683, 772, 684), (396, 398, 403, 399), (399, 403, 687, 688), (398, 685, 686, 403), (403, 686, 773, 687), (396, 399, 404, 400), (400, 404, 653, 652), (399, 688, 689, 404), (404, 689, 770, 653), (405, 409, 410, 406), (406, 410, 689, 688), (409, 661, 660, 410), (410, 660, 770, 689), (405, 406, 411, 407), (407, 411, 690, 691), (406, 688, 687, 411), (411, 687, 773, 690), (405, 407, 412, 408), (408, 412, 693, 694), (407, 691, 692, 412), (412, 692, 771, 693), (405, 408, 413, 409), (409, 413, 662, 661), (408, 694, 695, 413), (413, 695, 768, 662), (414, 418, 419, 415), (415, 419, 696, 697), (418, 685, 684, 419), (419, 684, 772, 696), (414, 415, 420, 416), (416, 420, 677, 676), (415, 697, 698, 420), (420, 698, 774, 677), (414, 416, 421, 417), (417, 421, 699, 700), (416, 676, 675, 421), (421, 675, 776, 699), (414, 417, 422, 418), (418, 422, 686, 685), (417, 700, 701, 422), (422, 701, 773, 686), (423, 427, 428, 424), (424, 428, 701, 700), (427, 691, 690, 428), (428, 690, 773, 701), (423, 424, 429, 425), (425, 429, 671, 670), (424, 700, 699, 429), (429, 699, 776, 671), (423, 425, 430, 426), (426, 430, 702, 703), (425, 670, 669, 430), (430, 669, 775, 702), (423, 426, 431, 427), (427, 431, 692, 691), (426, 703, 704, 431), (431, 704, 771, 692), (432, 436, 437, 433), (433, 437, 705, 706), (436, 667, 666, 437), (437, 666, 766, 705), (432, 433, 438, 434), (434, 438, 444, 445), (433, 706, 707, 438), (438, 707, 729, 444), (432, 434, 439, 435), (435, 439, 708, 709), (434, 445, 446, 439), (439, 446, 732, 708), (432, 435, 440, 436), (436, 440, 668, 667), (435, 709, 710, 440), (440, 710, 775, 668)])
me_cube.polygons.foreach_set('use_smooth', [True] * 784)
_uv = me_cube.uv_layers.new(name='UVMap')
_uv.uv.foreach_set('vector', [0.2452, 0.5784, 0.1398, 0.536, 0.1452, 0.5279, 0.2471, 0.5689, 0.2471, 0.5689, 0.1452, 0.5279, 0.1504, 0.5199, 0.2489, 0.5597, 0.1398, 0.536, 0.06185, 0.46, 0.06998, 0.4545, 0.1452, 0.5279, 0.1452, 0.5279, 0.06998, 0.4545, 0.07802, 0.4491, 0.1504, 0.5199, 0.2452, 0.5784, 0.2471, 0.5689, 0.357, 0.5689, 0.3589, 0.5785, 0.3589, 0.5785, 0.357, 0.5689, 0.4542, 0.5291, 0.4597, 0.5372, 0.2471, 0.5689, 0.2489, 0.5597, 0.3552, 0.5596, 0.357, 0.5689, 0.357, 0.5689, 0.3552, 0.5596, 0.4488, 0.521, 0.4542, 0.5291, 0.2452, 0.5784, 0.3589, 0.5785, 0.3609, 0.5884, 0.2433, 0.5883, 0.2433, 0.5883, 0.3609, 0.5884, 0.3629, 0.5986, 0.2413, 0.5986, 0.3589, 0.5785, 0.4597, 0.5372, 0.4653, 0.5455, 0.3609, 0.5884, 0.3609, 0.5884, 0.4653, 0.5455, 0.4711, 0.5541, 0.3629, 0.5986, 0.2452, 0.5784, 0.2433, 0.5883, 0.1343, 0.5444, 0.1398, 0.536, 0.1398, 0.536, 0.1343, 0.5444, 0.05356, 0.4656, 0.06185, 0.46, 0.2433, 0.5883, 0.2413, 0.5986, 0.1286, 0.5532, 0.1343, 0.5444, 0.1343, 0.5444, 0.1286, 0.5532, 0.04495, 0.4714, 0.05356, 0.4656, 0.5571, 0.732, 0.5463, 0.7358, 0.5371, 0.7225, 0.5538, 0.7157, 0.5538, 0.7157, 0.5371, 0.7225, 0.5228, 0.7016, 0.5487, 0.6908, 0.5463, 0.7358, 0.538, 0.7435, 0.5248, 0.7348, 0.5371, 0.7225, 0.5371, 0.7225, 0.5248, 0.7348, 0.5037, 0.7209, 0.5228, 0.7016, 0.5571, 0.732, 0.5538, 0.7157, 0.5718, 0.7156, 0.5685, 0.7315, 0.5685, 0.7315, 0.5718, 0.7156, 0.588, 0.7222, 0.5792, 0.7354, 0.5538, 0.7157, 0.5487, 0.6908, 0.5768, 0.6908, 0.5718, 0.7156, 0.5718, 0.7156, 0.5768, 0.6908, 0.6019, 0.7011, 0.588, 0.7222, 0.5571, 0.732, 0.5685, 0.7315, 0.5664, 0.7419, 0.559, 0.7418, 0.559, 0.7418, 0.5664, 0.7419, 0.5651, 0.7485, 0.5602, 0.7484, 0.5685, 0.7315, 0.5792, 0.7354, 0.5732, 0.7446, 0.5664, 0.7419, 0.5664, 0.7419, 0.5732, 0.7446, 0.5694, 0.7504, 0.5651, 0.7485, 0.5571, 0.732, 0.559, 0.7418, 0.5521, 0.7445, 0.5463, 0.7358, 0.5463, 0.7358, 0.5521, 0.7445, 0.547, 0.7495, 0.538, 0.7435, 0.559, 0.7418, 0.5602, 0.7484, 0.5557, 0.7501, 0.5521, 0.7445, 0.5521, 0.7445, 0.5557, 0.7501, 0.5525, 0.7531, 0.547, 0.7495, 0.5687, 0.7882, 0.5794, 0.7842, 0.5886, 0.7976, 0.572, 0.8045, 0.572, 0.8045, 0.5886, 0.7976, 0.603, 0.8184, 0.5771, 0.8294, 0.5794, 0.7842, 0.5878, 0.7765, 0.601, 0.7852, 0.5886, 0.7976, 0.5886, 0.7976, 0.601, 0.7852, 0.622, 0.7991, 0.603, 0.8184, 0.5687, 0.7882, 0.572, 0.8045, 0.554, 0.8046, 0.5572, 0.7887, 0.5572, 0.7887, 0.554, 0.8046, 0.5377, 0.7981, 0.5464, 0.7848, 0.572, 0.8045, 0.5771, 0.8294, 0.5489, 0.8295, 0.554, 0.8046, 0.554, 0.8046, 0.5489, 0.8295, 0.5238, 0.8192, 0.5377, 0.7981, 0.5687, 0.7882, 0.5572, 0.7887, 0.5592, 0.7784, 0.5667, 0.7784, 0.5667, 0.7784, 0.5592, 0.7784, 0.5606, 0.7718, 0.5654, 0.7719, 0.5572, 0.7887, 0.5464, 0.7848, 0.5525, 0.7756, 0.5592, 0.7784, 0.5592, 0.7784, 0.5525, 0.7756, 0.5563, 0.7698, 0.5606, 0.7718, 0.5687, 0.7882, 0.5667, 0.7784, 0.5736, 0.7755, 0.5794, 0.7842, 0.5794, 0.7842, 0.5736, 0.7755, 0.5787, 0.7705, 0.5878, 0.7765, 0.5667, 0.7784, 0.5654, 0.7719, 0.57, 0.77, 0.5736, 0.7755, 0.5736, 0.7755, 0.57, 0.77, 0.5733, 0.7667, 0.5787, 0.7705, 0.591, 0.7545, 0.587, 0.7438, 0.6003, 0.7345, 0.6072, 0.7511, 0.6072, 0.7511, 0.6003, 0.7345, 0.6212, 0.7201, 0.6321, 0.7459, 0.587, 0.7438, 0.5792, 0.7354, 0.588, 0.7222, 0.6003, 0.7345, 0.6003, 0.7345, 0.588, 0.7222, 0.6019, 0.7011, 0.6212, 0.7201, 0.591, 0.7545, 0.6072, 0.7511, 0.6075, 0.769, 0.5916, 0.7658, 0.5916, 0.7658, 0.6075, 0.769, 0.601, 0.7852, 0.5878, 0.7765, 0.6072, 0.7511, 0.6321, 0.7459, 0.6322, 0.774, 0.6075, 0.769, 0.6075, 0.769, 0.6322, 0.774, 0.622, 0.7991, 0.601, 0.7852, 0.591, 0.7545, 0.5916, 0.7658, 0.5813, 0.7639, 0.5812, 0.7565, 0.5812, 0.7565, 0.5813, 0.7639, 0.5748, 0.7627, 0.5747, 0.7579, 0.5916, 0.7658, 0.5878, 0.7765, 0.5787, 0.7705, 0.5813, 0.7639, 0.5813, 0.7639, 0.5787, 0.7705, 0.5733, 0.7667, 0.5748, 0.7627, 0.591, 0.7545, 0.5812, 0.7565, 0.5783, 0.7497, 0.587, 0.7438, 0.587, 0.7438, 0.5783, 0.7497, 0.5732, 0.7446, 0.5792, 0.7354, 0.5812, 0.7565, 0.5747, 0.7579, 0.5728, 0.7535, 0.5783, 0.7497, 0.5783, 0.7497, 0.5728, 0.7535, 0.5694, 0.7504, 0.5732, 0.7446, 0.3235, 0.1782, 0.3357, 0.1162, 0.4055, 0.1433, 0.37, 0.1959, 0.37, 0.1959, 0.4055, 0.1433, 0.4582, 0.1931, 0.4052, 0.2286, 0.3357, 0.1162, 0.3508, 0.03953, 0.4493, 0.07968, 0.4055, 0.1433, 0.4055, 0.1433, 0.4493, 0.07968, 0.5213, 0.1507, 0.4582, 0.1931, 0.3235, 0.1782, 0.37, 0.1959, 0.342, 0.2375, 0.314, 0.227, 0.314, 0.227, 0.342, 0.2375, 0.3215, 0.2679, 0.3072, 0.263, 0.37, 0.1959, 0.4052, 0.2286, 0.3632, 0.2569, 0.342, 0.2375, 0.342, 0.2375, 0.3632, 0.2569, 0.3325, 0.2776, 0.3215, 0.2679, 0.3235, 0.1782, 0.314, 0.227, 0.284, 0.2262, 0.2737, 0.1771, 0.2737, 0.1771, 0.284, 0.2262, 0.2568, 0.2363, 0.2285, 0.1942, 0.314, 0.227, 0.3072, 0.263, 0.2916, 0.2626, 0.284, 0.2262, 0.284, 0.2262, 0.2916, 0.2626, 0.2775, 0.2673, 0.2568, 0.2363, 0.3235, 0.1782, 0.2737, 0.1771, 0.2608, 0.1149, 0.3357, 0.1162, 0.3357, 0.1162, 0.2608, 0.1149, 0.2443, 0.0393, 0.3508, 0.03953, 0.2737, 0.1771, 0.2285, 0.1942, 0.1929, 0.1411, 0.2608, 0.1149, 0.2608, 0.1149, 0.1929, 0.1411, 0.1504, 0.0778, 0.2443, 0.0393, 0.2006, 0.7994, 0.3008, 0.7827, 0.3097, 0.8773, 0.2173, 0.8996, 0.2173, 0.8996, 0.3097, 0.8773, 0.3119, 0.9731, 0.234, 0.9998, 0.3008, 0.7827, 0.401, 0.766, 0.401, 0.8484, 0.3097, 0.8773, 0.3097, 0.8773, 0.401, 0.8484, 0.372, 0.9219, 0.3119, 0.9731, 0.2006, 0.7994, 0.2173, 0.8996, 0.1227, 0.9085, 0.1004, 0.8161, 0.1004, 0.8161, 0.1227, 0.9085, 0.02692, 0.9107, 0.0002008, 0.8328, 0.2173, 0.8996, 0.234, 0.9998, 0.1516, 0.9998, 0.1227, 0.9085, 0.1227, 0.9085, 0.1516, 0.9998, 0.07813, 0.9709, 0.02692, 0.9107, 0.2006, 0.7994, 0.1004, 0.8161, 0.09149, 0.7215, 0.1839, 0.6992, 0.1839, 0.6992, 0.09149, 0.7215, 0.08927, 0.6257, 0.1672, 0.599, 0.1004, 0.8161, 0.0002008, 0.8328, 0.0002008, 0.7504, 0.09149, 0.7215, 0.09149, 0.7215, 0.0002008, 0.7504, 0.02915, 0.6769, 0.08927, 0.6257, 0.2006, 0.7994, 0.1839, 0.6992, 0.2785, 0.6903, 0.3008, 0.7827, 0.3008, 0.7827, 0.2785, 0.6903, 0.3743, 0.6881, 0.401, 0.766, 0.1839, 0.6992, 0.1672, 0.599, 0.2496, 0.599, 0.2785, 0.6903, 0.2785, 0.6903, 0.2496, 0.599, 0.3231, 0.628, 0.3743, 0.6881, 0.0205, 0.2452, 0.06313, 0.1395, 0.07128, 0.1449, 0.03002, 0.247, 0.03002, 0.247, 0.07128, 0.1449, 0.07925, 0.1501, 0.03924, 0.2488, 0.06313, 0.1395, 0.1395, 0.06158, 0.145, 0.06973, 0.07128, 0.1449, 0.07128, 0.1449, 0.145, 0.06973, 0.1504, 0.0778, 0.07925, 0.1501, 0.0205, 0.2452, 0.03002, 0.247, 0.02996, 0.3572, 0.02039, 0.3591, 0.02039, 0.3591, 0.02996, 0.3572, 0.06998, 0.4545, 0.06185, 0.46, 0.03002, 0.247, 0.03924, 0.2488, 0.03931, 0.3554, 0.02996, 0.3572, 0.02996, 0.3572, 0.03931, 0.3554, 0.07802, 0.4491, 0.06998, 0.4545, 0.0205, 0.2452, 0.02039, 0.3591, 0.01049, 0.3611, 0.01052, 0.2432, 0.01052, 0.2432, 0.01049, 0.3611, 0.000235, 0.3631, 0.0002008, 0.2412, 0.02039, 0.3591, 0.06185, 0.46, 0.05356, 0.4656, 0.01049, 0.3611, 0.01049, 0.3611, 0.05356, 0.4656, 0.04495, 0.4714, 0.000235, 0.3631, 0.0205, 0.2452, 0.01052, 0.2432, 0.05469, 0.134, 0.06313, 0.1395, 0.06313, 0.1395, 0.05469, 0.134, 0.1339, 0.05325, 0.1395, 0.06158, 0.01052, 0.2432, 0.0002008, 0.2412, 0.04595, 0.1283, 0.05469, 0.134, 0.05469, 0.134, 0.04595, 0.1283, 0.1281, 0.04461, 0.1339, 0.05325, 0.5782, 0.3542, 0.5357, 0.4594, 0.5276, 0.4541, 0.5687, 0.3523, 0.5687, 0.3523, 0.5276, 0.4541, 0.5196, 0.4489, 0.5595, 0.3505, 0.5357, 0.4594, 0.4597, 0.5372, 0.4542, 0.5291, 0.5276, 0.4541, 0.5276, 0.4541, 0.4542, 0.5291, 0.4488, 0.521, 0.5196, 0.4489, 0.5782, 0.3542, 0.5687, 0.3523, 0.569, 0.2425, 0.5785, 0.2406, 0.5785, 0.2406, 0.569, 0.2425, 0.5294, 0.1453, 0.5375, 0.1398, 0.5687, 0.3523, 0.5595, 0.3505, 0.5597, 0.2443, 0.569, 0.2425, 0.569, 0.2425, 0.5597, 0.2443, 0.5213, 0.1507, 0.5294, 0.1453, 0.5782, 0.3542, 0.5785, 0.2406, 0.5884, 0.2387, 0.5882, 0.3561, 0.5882, 0.3561, 0.5884, 0.2387, 0.5986, 0.2367, 0.5984, 0.3581, 0.5785, 0.2406, 0.5375, 0.1398, 0.5458, 0.1343, 0.5884, 0.2387, 0.5884, 0.2387, 0.5458, 0.1343, 0.5544, 0.1285, 0.5986, 0.2367, 0.5782, 0.3542, 0.5882, 0.3561, 0.5441, 0.4649, 0.5357, 0.4594, 0.5357, 0.4594, 0.5441, 0.4649, 0.4653, 0.5455, 0.4597, 0.5372, 0.5882, 0.3561, 0.5984, 0.3581, 0.5528, 0.4706, 0.5441, 0.4649, 0.5441, 0.4649, 0.5528, 0.4706, 0.4711, 0.5541, 0.4653, 0.5455, 0.3545, 0.02084, 0.4598, 0.06361, 0.4545, 0.07173, 0.3526, 0.03034, 0.3526, 0.03034, 0.4545, 0.07173, 0.4493, 0.07968, 0.3508, 0.03953, 0.4598, 0.06361, 0.5375, 0.1398, 0.5294, 0.1453, 0.4545, 0.07173, 0.4545, 0.07173, 0.5294, 0.1453, 0.5213, 0.1507, 0.4493, 0.07968, 0.3545, 0.02084, 0.3526, 0.03034, 0.2425, 0.02994, 0.2407, 0.02037, 0.2407, 0.02037, 0.2425, 0.02994, 0.145, 0.06973, 0.1395, 0.06158, 0.3526, 0.03034, 0.3508, 0.03953, 0.2443, 0.0393, 0.2425, 0.02994, 0.2425, 0.02994, 0.2443, 0.0393, 0.1504, 0.0778, 0.145, 0.06973, 0.3545, 0.02084, 0.2407, 0.02037, 0.2387, 0.01046, 0.3565, 0.01088, 0.3565, 0.01088, 0.2387, 0.01046, 0.2367, 0.0002008, 0.3585, 0.0005935, 0.2407, 0.02037, 0.1395, 0.06158, 0.1339, 0.05325, 0.2387, 0.01046, 0.2387, 0.01046, 0.1339, 0.05325, 0.1281, 0.04461, 0.2367, 0.0002008, 0.3545, 0.02084, 0.3565, 0.01088, 0.4654, 0.0552, 0.4598, 0.06361, 0.4598, 0.06361, 0.4654, 0.0552, 0.5458, 0.1343, 0.5375, 0.1398, 0.3565, 0.01088, 0.3585, 0.0005935, 0.4711, 0.0465, 0.4654, 0.0552, 0.4654, 0.0552, 0.4711, 0.0465, 0.5544, 0.1285, 0.5458, 0.1343, 0.2759, 0.421, 0.2638, 0.483, 0.194, 0.4562, 0.2294, 0.4035, 0.2294, 0.4035, 0.194, 0.4562, 0.1412, 0.4065, 0.1941, 0.3709, 0.2638, 0.483, 0.2489, 0.5597, 0.1504, 0.5199, 0.194, 0.4562, 0.194, 0.4562, 0.1504, 0.5199, 0.07802, 0.4491, 0.1412, 0.4065, 0.2759, 0.421, 0.2294, 0.4035, 0.2574, 0.3619, 0.2854, 0.3723, 0.2854, 0.3723, 0.2574, 0.3619, 0.2778, 0.3313, 0.2922, 0.3362, 0.2294, 0.4035, 0.1941, 0.3709, 0.2361, 0.3426, 0.2574, 0.3619, 0.2574, 0.3619, 0.2361, 0.3426, 0.2669, 0.3218, 0.2778, 0.3313, 0.2759, 0.421, 0.2854, 0.3723, 0.3153, 0.3731, 0.3257, 0.4221, 0.3257, 0.4221, 0.3153, 0.3731, 0.3425, 0.363, 0.3707, 0.405, 0.2854, 0.3723, 0.2922, 0.3362, 0.3077, 0.3369, 0.3153, 0.3731, 0.3153, 0.3731, 0.3077, 0.3369, 0.3218, 0.3321, 0.3425, 0.363, 0.2759, 0.421, 0.3257, 0.4221, 0.3387, 0.4842, 0.2638, 0.483, 0.2638, 0.483, 0.3387, 0.4842, 0.3552, 0.5596, 0.2489, 0.5597, 0.3257, 0.4221, 0.3707, 0.405, 0.4063, 0.4579, 0.3387, 0.4842, 0.3387, 0.4842, 0.4063, 0.4579, 0.4488, 0.521, 0.3552, 0.5596, 0.5347, 0.7657, 0.5387, 0.7764, 0.5253, 0.7857, 0.5184, 0.769, 0.5184, 0.769, 0.5253, 0.7857, 0.5044, 0.8001, 0.4935, 0.7741, 0.5387, 0.7764, 0.5464, 0.7848, 0.5377, 0.7981, 0.5253, 0.7857, 0.5253, 0.7857, 0.5377, 0.7981, 0.5238, 0.8192, 0.5044, 0.8001, 0.5347, 0.7657, 0.5184, 0.769, 0.5182, 0.751, 0.5341, 0.7542, 0.5341, 0.7542, 0.5182, 0.751, 0.5248, 0.7348, 0.538, 0.7435, 0.5184, 0.769, 0.4935, 0.7741, 0.4934, 0.746, 0.5182, 0.751, 0.5182, 0.751, 0.4934, 0.746, 0.5037, 0.7209, 0.5248, 0.7348, 0.5347, 0.7657, 0.5341, 0.7542, 0.5443, 0.7562, 0.5444, 0.7637, 0.5444, 0.7637, 0.5443, 0.7562, 0.5509, 0.7574, 0.5509, 0.7623, 0.5341, 0.7542, 0.538, 0.7435, 0.547, 0.7495, 0.5443, 0.7562, 0.5443, 0.7562, 0.547, 0.7495, 0.5525, 0.7531, 0.5509, 0.7574, 0.5347, 0.7657, 0.5444, 0.7637, 0.5473, 0.7705, 0.5387, 0.7764, 0.5387, 0.7764, 0.5473, 0.7705, 0.5525, 0.7756, 0.5464, 0.7848, 0.5444, 0.7637, 0.5509, 0.7623, 0.5529, 0.7667, 0.5473, 0.7705, 0.5473, 0.7705, 0.5529, 0.7667, 0.5563, 0.7698, 0.5525, 0.7756, 0.178, 0.2761, 0.116, 0.2639, 0.143, 0.194, 0.1957, 0.2295, 0.1957, 0.2295, 0.143, 0.194, 0.1929, 0.1411, 0.2285, 0.1942, 0.116, 0.2639, 0.03924, 0.2488, 0.07925, 0.1501, 0.143, 0.194, 0.143, 0.194, 0.07925, 0.1501, 0.1504, 0.0778, 0.1929, 0.1411, 0.178, 0.2761, 0.1957, 0.2295, 0.2371, 0.2576, 0.2267, 0.2857, 0.2267, 0.2857, 0.2371, 0.2576, 0.2675, 0.2784, 0.2622, 0.2928, 0.1957, 0.2295, 0.2285, 0.1942, 0.2568, 0.2363, 0.2371, 0.2576, 0.2371, 0.2576, 0.2568, 0.2363, 0.2775, 0.2673, 0.2675, 0.2784, 0.178, 0.2761, 0.2267, 0.2857, 0.226, 0.3156, 0.177, 0.3259, 0.177, 0.3259, 0.226, 0.3156, 0.2361, 0.3426, 0.1941, 0.3709, 0.2267, 0.2857, 0.2622, 0.2928, 0.2617, 0.308, 0.226, 0.3156, 0.226, 0.3156, 0.2617, 0.308, 0.2669, 0.3218, 0.2361, 0.3426, 0.178, 0.2761, 0.177, 0.3259, 0.1148, 0.3388, 0.116, 0.2639, 0.116, 0.2639, 0.1148, 0.3388, 0.03931, 0.3554, 0.03924, 0.2488, 0.177, 0.3259, 0.1941, 0.3709, 0.1412, 0.4065, 0.1148, 0.3388, 0.1148, 0.3388, 0.1412, 0.4065, 0.07802, 0.4491, 0.03931, 0.3554, 0.6719, 0.355, 0.6869, 0.3386, 0.6886, 0.3413, 0.6744, 0.3567, 0.6744, 0.3567, 0.6886, 0.3413, 0.6904, 0.344, 0.677, 0.3584, 0.6869, 0.3386, 0.7059, 0.3298, 0.7066, 0.3329, 0.6886, 0.3413, 0.6886, 0.3413, 0.7066, 0.3329, 0.7072, 0.3361, 0.6904, 0.344, 0.6719, 0.355, 0.6744, 0.3567, 0.666, 0.3753, 0.6629, 0.3748, 0.6629, 0.3748, 0.666, 0.3753, 0.6654, 0.3947, 0.6623, 0.3953, 0.6744, 0.3567, 0.677, 0.3584, 0.669, 0.3759, 0.666, 0.3753, 0.666, 0.3753, 0.669, 0.3759, 0.6685, 0.394, 0.6654, 0.3947, 0.6719, 0.355, 0.6629, 0.3748, 0.6579, 0.3739, 0.6678, 0.3523, 0.6678, 0.3523, 0.6579, 0.3739, 0.6559, 0.3735, 0.6661, 0.3512, 0.6629, 0.3748, 0.6623, 0.3953, 0.6573, 0.3964, 0.6579, 0.3739, 0.6579, 0.3739, 0.6573, 0.3964, 0.6554, 0.3968, 0.6559, 0.3735, 0.6719, 0.355, 0.6678, 0.3523, 0.684, 0.3343, 0.6869, 0.3386, 0.6869, 0.3386, 0.684, 0.3343, 0.7049, 0.3247, 0.7059, 0.3298, 0.6678, 0.3523, 0.6661, 0.3512, 0.6829, 0.3326, 0.684, 0.3343, 0.684, 0.3343, 0.6829, 0.3326, 0.7045, 0.3228, 0.7049, 0.3247, 0.6872, 0.4291, 0.6712, 0.4141, 0.6738, 0.4124, 0.6889, 0.4266, 0.6889, 0.4266, 0.6738, 0.4124, 0.6764, 0.4106, 0.6907, 0.424, 0.6712, 0.4141, 0.6623, 0.3953, 0.6654, 0.3947, 0.6738, 0.4124, 0.6738, 0.4124, 0.6654, 0.3947, 0.6685, 0.394, 0.6764, 0.4106, 0.6872, 0.4291, 0.6889, 0.4266, 0.7073, 0.4355, 0.7067, 0.4386, 0.7067, 0.4386, 0.7073, 0.4355, 0.7267, 0.4371, 0.7271, 0.4402, 0.6889, 0.4266, 0.6907, 0.424, 0.708, 0.4325, 0.7073, 0.4355, 0.7073, 0.4355, 0.708, 0.4325, 0.7262, 0.434, 0.7267, 0.4371, 0.6872, 0.4291, 0.7067, 0.4386, 0.7056, 0.4435, 0.6845, 0.4331, 0.6845, 0.4331, 0.7056, 0.4435, 0.7051, 0.4454, 0.6834, 0.4347, 0.7067, 0.4386, 0.7271, 0.4402, 0.7278, 0.4452, 0.7056, 0.4435, 0.7056, 0.4435, 0.7278, 0.4452, 0.7281, 0.4471, 0.7051, 0.4454, 0.6872, 0.4291, 0.6845, 0.4331, 0.6669, 0.4168, 0.6712, 0.4141, 0.6712, 0.4141, 0.6669, 0.4168, 0.6573, 0.3964, 0.6623, 0.3953, 0.6845, 0.4331, 0.6834, 0.4347, 0.6653, 0.418, 0.6669, 0.4168, 0.6669, 0.4168, 0.6653, 0.418, 0.6554, 0.3968, 0.6573, 0.3964, 0.7478, 0.3398, 0.7646, 0.3548, 0.7619, 0.3566, 0.7461, 0.3424, 0.7461, 0.3424, 0.7619, 0.3566, 0.7592, 0.3584, 0.7444, 0.3451, 0.7646, 0.3548, 0.7738, 0.3741, 0.7706, 0.3748, 0.7619, 0.3566, 0.7619, 0.3566, 0.7706, 0.3748, 0.7674, 0.3755, 0.7592, 0.3584, 0.7478, 0.3398, 0.7461, 0.3424, 0.7265, 0.3337, 0.7271, 0.3304, 0.7271, 0.3304, 0.7265, 0.3337, 0.7066, 0.3329, 0.7059, 0.3298, 0.7461, 0.3424, 0.7444, 0.3451, 0.7259, 0.3369, 0.7265, 0.3337, 0.7265, 0.3337, 0.7259, 0.3369, 0.7072, 0.3361, 0.7066, 0.3329, 0.7478, 0.3398, 0.7271, 0.3304, 0.728, 0.3252, 0.7506, 0.3356, 0.7506, 0.3356, 0.728, 0.3252, 0.7284, 0.3232, 0.7517, 0.3339, 0.7271, 0.3304, 0.7059, 0.3298, 0.7049, 0.3247, 0.728, 0.3252, 0.728, 0.3252, 0.7049, 0.3247, 0.7045, 0.3228, 0.7284, 0.3232, 0.7478, 0.3398, 0.7506, 0.3356, 0.7689, 0.3519, 0.7646, 0.3548, 0.7646, 0.3548, 0.7689, 0.3519, 0.779, 0.3729, 0.7738, 0.3741, 0.7506, 0.3356, 0.7517, 0.3339, 0.7706, 0.3507, 0.7689, 0.3519, 0.7689, 0.3519, 0.7706, 0.3507, 0.781, 0.3725, 0.779, 0.3729, 0.7634, 0.4166, 0.7468, 0.4325, 0.7452, 0.4297, 0.7608, 0.4147, 0.7608, 0.4147, 0.7452, 0.4297, 0.7435, 0.4269, 0.7581, 0.4128, 0.7468, 0.4325, 0.7271, 0.4402, 0.7267, 0.4371, 0.7452, 0.4297, 0.7452, 0.4297, 0.7267, 0.4371, 0.7262, 0.434, 0.7435, 0.4269, 0.7634, 0.4166, 0.7608, 0.4147, 0.77, 0.3951, 0.7732, 0.3957, 0.7732, 0.3957, 0.77, 0.3951, 0.7706, 0.3748, 0.7738, 0.3741, 0.7608, 0.4147, 0.7581, 0.4128, 0.7667, 0.3945, 0.77, 0.3951, 0.77, 0.3951, 0.7667, 0.3945, 0.7674, 0.3755, 0.7706, 0.3748, 0.7634, 0.4166, 0.7732, 0.3957, 0.7785, 0.3966, 0.7678, 0.4198, 0.7678, 0.4198, 0.7785, 0.3966, 0.7806, 0.3971, 0.7696, 0.4211, 0.7732, 0.3957, 0.7738, 0.3741, 0.779, 0.3729, 0.7785, 0.3966, 0.7785, 0.3966, 0.779, 0.3729, 0.781, 0.3725, 0.7806, 0.3971, 0.7634, 0.4166, 0.7678, 0.4198, 0.7494, 0.4371, 0.7468, 0.4325, 0.7468, 0.4325, 0.7494, 0.4371, 0.7278, 0.4452, 0.7271, 0.4402, 0.7678, 0.4198, 0.7696, 0.4211, 0.7504, 0.4389, 0.7494, 0.4371, 0.7494, 0.4371, 0.7504, 0.4389, 0.7281, 0.4471, 0.7278, 0.4452, 0.6579, 0.3461, 0.6767, 0.3236, 0.6811, 0.3299, 0.6635, 0.3496, 0.6635, 0.3496, 0.6811, 0.3299, 0.6829, 0.3326, 0.6661, 0.3512, 0.6767, 0.3236, 0.7023, 0.3125, 0.7038, 0.3197, 0.6811, 0.3299, 0.6811, 0.3299, 0.7038, 0.3197, 0.7045, 0.3228, 0.6829, 0.3326, 0.6579, 0.3461, 0.6635, 0.3496, 0.6528, 0.3729, 0.6456, 0.3713, 0.6456, 0.3713, 0.6528, 0.3729, 0.6524, 0.3974, 0.6451, 0.3988, 0.6635, 0.3496, 0.6661, 0.3512, 0.6559, 0.3735, 0.6528, 0.3729, 0.6528, 0.3729, 0.6559, 0.3735, 0.6554, 0.3968, 0.6524, 0.3974, 0.6579, 0.3461, 0.6456, 0.3713, 0.6374, 0.3694, 0.6518, 0.3424, 0.6518, 0.3424, 0.6374, 0.3694, 0.6284, 0.3672, 0.6454, 0.3386, 0.6456, 0.3713, 0.6451, 0.3988, 0.6373, 0.4004, 0.6374, 0.3694, 0.6374, 0.3694, 0.6373, 0.4004, 0.6283, 0.4021, 0.6284, 0.3672, 0.6579, 0.3461, 0.6518, 0.3424, 0.6718, 0.3165, 0.6767, 0.3236, 0.6767, 0.3236, 0.6718, 0.3165, 0.7007, 0.3048, 0.7023, 0.3125, 0.6518, 0.3424, 0.6454, 0.3386, 0.6663, 0.3084, 0.6718, 0.3165, 0.6718, 0.3165, 0.6663, 0.3084, 0.6989, 0.2964, 0.7007, 0.3048, 0.6781, 0.4428, 0.6568, 0.424, 0.6627, 0.4197, 0.6816, 0.4373, 0.6816, 0.4373, 0.6627, 0.4197, 0.6653, 0.418, 0.6834, 0.4347, 0.6568, 0.424, 0.6451, 0.3988, 0.6524, 0.3974, 0.6627, 0.4197, 0.6627, 0.4197, 0.6524, 0.3974, 0.6554, 0.3968, 0.6653, 0.418, 0.6781, 0.4428, 0.6816, 0.4373, 0.7043, 0.4484, 0.7024, 0.4554, 0.7024, 0.4554, 0.7043, 0.4484, 0.7285, 0.4501, 0.7294, 0.457, 0.6816, 0.4373, 0.6834, 0.4347, 0.7051, 0.4454, 0.7043, 0.4484, 0.7043, 0.4484, 0.7051, 0.4454, 0.7281, 0.4471, 0.7285, 0.4501, 0.6781, 0.4428, 0.7024, 0.4554, 0.7002, 0.4632, 0.6742, 0.4488, 0.6742, 0.4488, 0.7002, 0.4632, 0.6974, 0.4722, 0.6702, 0.4552, 0.7024, 0.4554, 0.7294, 0.457, 0.7302, 0.4643, 0.7002, 0.4632, 0.7002, 0.4632, 0.7302, 0.4643, 0.7311, 0.4722, 0.6974, 0.4722, 0.6781, 0.4428, 0.6742, 0.4488, 0.6502, 0.4286, 0.6568, 0.424, 0.6568, 0.424, 0.6502, 0.4286, 0.6373, 0.4004, 0.6451, 0.3988, 0.6742, 0.4488, 0.6702, 0.4552, 0.6426, 0.4339, 0.6502, 0.4286, 0.6502, 0.4286, 0.6426, 0.4339, 0.6283, 0.4021, 0.6373, 0.4004, 0.7574, 0.3256, 0.7792, 0.3442, 0.7732, 0.3488, 0.7535, 0.3312, 0.7535, 0.3312, 0.7732, 0.3488, 0.7706, 0.3507, 0.7517, 0.3339, 0.7792, 0.3442, 0.7916, 0.3701, 0.7841, 0.3718, 0.7732, 0.3488, 0.7732, 0.3488, 0.7841, 0.3718, 0.781, 0.3725, 0.7706, 0.3507, 0.7574, 0.3256, 0.7535, 0.3312, 0.729, 0.32, 0.7305, 0.3125, 0.7305, 0.3125, 0.729, 0.32, 0.7038, 0.3197, 0.7023, 0.3125, 0.7535, 0.3312, 0.7517, 0.3339, 0.7284, 0.3232, 0.729, 0.32, 0.729, 0.32, 0.7284, 0.3232, 0.7045, 0.3228, 0.7038, 0.3197, 0.7574, 0.3256, 0.7305, 0.3125, 0.732, 0.3039, 0.7616, 0.3195, 0.7616, 0.3195, 0.732, 0.3039, 0.7337, 0.2941, 0.7662, 0.3133, 0.7305, 0.3125, 0.7023, 0.3125, 0.7007, 0.3048, 0.732, 0.3039, 0.732, 0.3039, 0.7007, 0.3048, 0.6989, 0.2964, 0.7337, 0.2941, 0.7574, 0.3256, 0.7616, 0.3195, 0.7859, 0.3391, 0.7792, 0.3442, 0.7792, 0.3442, 0.7859, 0.3391, 0.7995, 0.3682, 0.7916, 0.3701, 0.7616, 0.3195, 0.7662, 0.3133, 0.7934, 0.3331, 0.7859, 0.3391, 0.7859, 0.3391, 0.7934, 0.3331, 0.8084, 0.366, 0.7995, 0.3682, 0.7785, 0.4276, 0.756, 0.4483, 0.7521, 0.4418, 0.7723, 0.4231, 0.7723, 0.4231, 0.7521, 0.4418, 0.7504, 0.4389, 0.7696, 0.4211, 0.756, 0.4483, 0.7294, 0.457, 0.7285, 0.4501, 0.7521, 0.4418, 0.7521, 0.4418, 0.7285, 0.4501, 0.7281, 0.4471, 0.7504, 0.4389, 0.7785, 0.4276, 0.7723, 0.4231, 0.7839, 0.3977, 0.7914, 0.3994, 0.7914, 0.3994, 0.7839, 0.3977, 0.7841, 0.3718, 0.7916, 0.3701, 0.7723, 0.4231, 0.7696, 0.4211, 0.7806, 0.3971, 0.7839, 0.3977, 0.7839, 0.3977, 0.7806, 0.3971, 0.781, 0.3725, 0.7841, 0.3718, 0.7785, 0.4276, 0.7914, 0.3994, 0.8, 0.4012, 0.7857, 0.4329, 0.7857, 0.4329, 0.8, 0.4012, 0.8093, 0.4031, 0.7938, 0.4388, 0.7914, 0.3994, 0.7916, 0.3701, 0.7995, 0.3682, 0.8, 0.4012, 0.8, 0.4012, 0.7995, 0.3682, 0.8084, 0.366, 0.8093, 0.4031, 0.7785, 0.4276, 0.7857, 0.4329, 0.7603, 0.4557, 0.756, 0.4483, 0.756, 0.4483, 0.7603, 0.4557, 0.7302, 0.4643, 0.7294, 0.457, 0.7857, 0.4329, 0.7938, 0.4388, 0.7649, 0.464, 0.7603, 0.4557, 0.7603, 0.4557, 0.7649, 0.464, 0.7311, 0.4722, 0.7302, 0.4643, 0.6444, 0.338, 0.6655, 0.3073, 0.6659, 0.3078, 0.6449, 0.3383, 0.6449, 0.3383, 0.6659, 0.3078, 0.6663, 0.3084, 0.6454, 0.3386, 0.6655, 0.3073, 0.6992, 0.2951, 0.6994, 0.2957, 0.6659, 0.3078, 0.6659, 0.3078, 0.6994, 0.2957, 0.6989, 0.2964, 0.6663, 0.3084, 0.6444, 0.338, 0.6449, 0.3383, 0.6278, 0.3671, 0.6272, 0.3669, 0.6272, 0.3669, 0.6278, 0.3671, 0.6277, 0.4022, 0.6273, 0.4029, 0.6449, 0.3383, 0.6454, 0.3386, 0.6284, 0.3672, 0.6278, 0.3671, 0.6278, 0.3671, 0.6284, 0.3672, 0.6283, 0.4021, 0.6277, 0.4022, 0.6444, 0.338, 0.6272, 0.3669, 0.6265, 0.3667, 0.6456, 0.335, 0.6456, 0.335, 0.6265, 0.3667, 0.6259, 0.3665, 0.6451, 0.3347, 0.6272, 0.3669, 0.6273, 0.4029, 0.6266, 0.403, 0.6265, 0.3667, 0.6265, 0.3667, 0.6266, 0.403, 0.6259, 0.4026, 0.6259, 0.3665, 0.6444, 0.338, 0.6456, 0.335, 0.6651, 0.3068, 0.6655, 0.3073, 0.6655, 0.3073, 0.6651, 0.3068, 0.6991, 0.2945, 0.6992, 0.2951, 0.6456, 0.335, 0.6451, 0.3347, 0.6647, 0.3062, 0.6651, 0.3068, 0.6651, 0.3068, 0.6647, 0.3062, 0.6982, 0.294, 0.6991, 0.2945, 0.6671, 0.4544, 0.6419, 0.4349, 0.6422, 0.4344, 0.67, 0.4557, 0.67, 0.4557, 0.6422, 0.4344, 0.6426, 0.4339, 0.6702, 0.4552, 0.6419, 0.4349, 0.6273, 0.4029, 0.6277, 0.4022, 0.6422, 0.4344, 0.6422, 0.4344, 0.6277, 0.4022, 0.6283, 0.4021, 0.6426, 0.4339, 0.6671, 0.4544, 0.67, 0.4557, 0.6972, 0.4729, 0.6971, 0.4734, 0.6971, 0.4734, 0.6972, 0.4729, 0.7317, 0.4727, 0.731, 0.4734, 0.67, 0.4557, 0.6702, 0.4552, 0.6974, 0.4722, 0.6972, 0.4729, 0.6972, 0.4729, 0.6974, 0.4722, 0.7311, 0.4722, 0.7317, 0.4727, 0.6671, 0.4544, 0.6971, 0.4734, 0.6969, 0.474, 0.6667, 0.4548, 0.6667, 0.4548, 0.6969, 0.474, 0.6967, 0.4747, 0.6664, 0.4553, 0.6971, 0.4734, 0.731, 0.4734, 0.7317, 0.4739, 0.6969, 0.474, 0.6969, 0.474, 0.7317, 0.4739, 0.731, 0.4746, 0.6967, 0.4747, 0.6671, 0.4544, 0.6667, 0.4548, 0.6407, 0.4343, 0.6419, 0.4349, 0.6419, 0.4349, 0.6407, 0.4343, 0.6266, 0.403, 0.6273, 0.4029, 0.6667, 0.4548, 0.6664, 0.4553, 0.6403, 0.4347, 0.6407, 0.4343, 0.6407, 0.4343, 0.6403, 0.4347, 0.6259, 0.4026, 0.6266, 0.403, 0.7642, 0.3105, 0.7944, 0.3323, 0.7939, 0.3327, 0.7638, 0.311, 0.7638, 0.311, 0.7939, 0.3327, 0.7934, 0.3331, 0.7662, 0.3133, 0.7944, 0.3323, 0.8097, 0.3657, 0.809, 0.3658, 0.7939, 0.3327, 0.7939, 0.3327, 0.809, 0.3658, 0.8084, 0.366, 0.7934, 0.3331, 0.7642, 0.3105, 0.7638, 0.311, 0.7338, 0.2934, 0.734, 0.2928, 0.734, 0.2928, 0.7338, 0.2934, 0.6994, 0.2957, 0.6992, 0.2951, 0.7638, 0.311, 0.7662, 0.3133, 0.7337, 0.2941, 0.7338, 0.2934, 0.7338, 0.2934, 0.7337, 0.2941, 0.6989, 0.2964, 0.6994, 0.2957, 0.7642, 0.3105, 0.734, 0.2928, 0.7341, 0.2922, 0.7645, 0.3099, 0.7645, 0.3099, 0.7341, 0.2922, 0.7343, 0.2915, 0.7649, 0.3094, 0.734, 0.2928, 0.6992, 0.2951, 0.6991, 0.2945, 0.7341, 0.2922, 0.7341, 0.2922, 0.6991, 0.2945, 0.6982, 0.294, 0.7343, 0.2915, 0.7642, 0.3105, 0.7645, 0.3099, 0.7949, 0.3319, 0.7944, 0.3323, 0.7944, 0.3323, 0.7949, 0.3319, 0.8103, 0.3655, 0.8097, 0.3657, 0.7645, 0.3099, 0.7649, 0.3094, 0.7954, 0.3315, 0.7949, 0.3319, 0.7949, 0.3319, 0.7954, 0.3315, 0.811, 0.3654, 0.8103, 0.3655, 0.7949, 0.4396, 0.7655, 0.4652, 0.7652, 0.4647, 0.7943, 0.4392, 0.7943, 0.4392, 0.7652, 0.4647, 0.7649, 0.464, 0.7938, 0.4388, 0.7655, 0.4652, 0.731, 0.4734, 0.7317, 0.4727, 0.7652, 0.4647, 0.7652, 0.4647, 0.7317, 0.4727, 0.7311, 0.4722, 0.7649, 0.464, 0.7949, 0.4396, 0.7943, 0.4392, 0.81, 0.4033, 0.8107, 0.4034, 0.8107, 0.4034, 0.81, 0.4033, 0.809, 0.3658, 0.8097, 0.3657, 0.7943, 0.4392, 0.7938, 0.4388, 0.8093, 0.4031, 0.81, 0.4033, 0.81, 0.4033, 0.8093, 0.4031, 0.8084, 0.366, 0.809, 0.3658, 0.7949, 0.4396, 0.8107, 0.4034, 0.8114, 0.4036, 0.7954, 0.4401, 0.7954, 0.4401, 0.8114, 0.4036, 0.8121, 0.4037, 0.796, 0.4405, 0.8107, 0.4034, 0.8097, 0.3657, 0.8103, 0.3655, 0.8114, 0.4036, 0.8114, 0.4036, 0.8103, 0.3655, 0.811, 0.3654, 0.8121, 0.4037, 0.7949, 0.4396, 0.7954, 0.4401, 0.7659, 0.4658, 0.7655, 0.4652, 0.7655, 0.4652, 0.7659, 0.4658, 0.7317, 0.4739, 0.731, 0.4734, 0.7954, 0.4401, 0.796, 0.4405, 0.7662, 0.4665, 0.7659, 0.4658, 0.7659, 0.4658, 0.7662, 0.4665, 0.731, 0.4746, 0.7317, 0.4739, 0.6354, 0.3286, 0.658, 0.2976, 0.6614, 0.3019, 0.6401, 0.3316, 0.6401, 0.3316, 0.6614, 0.3019, 0.6647, 0.3062, 0.6451, 0.3347, 0.658, 0.2976, 0.6956, 0.2821, 0.6969, 0.288, 0.6614, 0.3019, 0.6614, 0.3019, 0.6969, 0.288, 0.6982, 0.294, 0.6647, 0.3062, 0.6354, 0.3286, 0.6401, 0.3316, 0.6205, 0.365, 0.6151, 0.3634, 0.6151, 0.3634, 0.6205, 0.365, 0.6201, 0.4037, 0.6143, 0.4049, 0.6401, 0.3316, 0.6451, 0.3347, 0.6259, 0.3665, 0.6205, 0.365, 0.6205, 0.365, 0.6259, 0.3665, 0.6259, 0.4026, 0.6201, 0.4037, 0.6354, 0.3286, 0.6151, 0.3634, 0.609, 0.3615, 0.6304, 0.3253, 0.6304, 0.3253, 0.609, 0.3615, 0.6013, 0.3591, 0.6244, 0.3213, 0.6151, 0.3634, 0.6143, 0.4049, 0.6076, 0.4063, 0.609, 0.3615, 0.609, 0.3615, 0.6076, 0.4063, 0.5991, 0.4082, 0.6013, 0.3591, 0.6354, 0.3286, 0.6304, 0.3253, 0.6542, 0.2929, 0.658, 0.2976, 0.658, 0.2976, 0.6542, 0.2929, 0.6942, 0.2754, 0.6956, 0.2821, 0.6304, 0.3253, 0.6244, 0.3213, 0.6492, 0.287, 0.6542, 0.2929, 0.6542, 0.2929, 0.6492, 0.287, 0.6924, 0.267, 0.6942, 0.2754, 0.6603, 0.4643, 0.6317, 0.4412, 0.6359, 0.4379, 0.6633, 0.4599, 0.6633, 0.4599, 0.6359, 0.4379, 0.6403, 0.4347, 0.6664, 0.4553, 0.6317, 0.4412, 0.6143, 0.4049, 0.6201, 0.4037, 0.6359, 0.4379, 0.6359, 0.4379, 0.6201, 0.4037, 0.6259, 0.4026, 0.6403, 0.4347, 0.6603, 0.4643, 0.6633, 0.4599, 0.695, 0.4797, 0.6933, 0.4847, 0.6933, 0.4847, 0.695, 0.4797, 0.7317, 0.4806, 0.7324, 0.4865, 0.6633, 0.4599, 0.6664, 0.4553, 0.6967, 0.4747, 0.695, 0.4797, 0.695, 0.4797, 0.6967, 0.4747, 0.731, 0.4746, 0.7317, 0.4806, 0.6603, 0.4643, 0.6933, 0.4847, 0.6913, 0.4903, 0.6571, 0.469, 0.6571, 0.469, 0.6913, 0.4903, 0.6887, 0.4974, 0.6531, 0.4746, 0.6933, 0.4847, 0.7324, 0.4865, 0.733, 0.4931, 0.6913, 0.4903, 0.6913, 0.4903, 0.733, 0.4931, 0.7338, 0.5014, 0.6887, 0.4974, 0.6603, 0.4643, 0.6571, 0.469, 0.627, 0.445, 0.6317, 0.4412, 0.6317, 0.4412, 0.627, 0.445, 0.6076, 0.4063, 0.6143, 0.4049, 0.6571, 0.469, 0.6531, 0.4746, 0.6213, 0.4498, 0.627, 0.445, 0.627, 0.445, 0.6213, 0.4498, 0.5991, 0.4082, 0.6076, 0.4063, 0.7713, 0.2997, 0.8043, 0.3238, 0.7999, 0.3276, 0.7682, 0.3045, 0.7682, 0.3045, 0.7999, 0.3276, 0.7954, 0.3315, 0.7649, 0.3094, 0.8043, 0.3238, 0.8234, 0.3624, 0.8172, 0.3639, 0.7999, 0.3276, 0.7999, 0.3276, 0.8172, 0.3639, 0.811, 0.3654, 0.7954, 0.3315, 0.7713, 0.2997, 0.7682, 0.3045, 0.7356, 0.286, 0.7369, 0.2806, 0.7369, 0.2806, 0.7356, 0.286, 0.6969, 0.288, 0.6956, 0.2821, 0.7682, 0.3045, 0.7649, 0.3094, 0.7343, 0.2915, 0.7356, 0.286, 0.7356, 0.286, 0.7343, 0.2915, 0.6982, 0.294, 0.6969, 0.288, 0.7713, 0.2997, 0.7369, 0.2806, 0.7385, 0.2746, 0.7746, 0.2946, 0.7746, 0.2946, 0.7385, 0.2746, 0.7406, 0.267, 0.7785, 0.2884, 0.7369, 0.2806, 0.6956, 0.2821, 0.6942, 0.2754, 0.7385, 0.2746, 0.7385, 0.2746, 0.6942, 0.2754, 0.6924, 0.267, 0.7406, 0.267, 0.7713, 0.2997, 0.7746, 0.2946, 0.8092, 0.3195, 0.8043, 0.3238, 0.8043, 0.3238, 0.8092, 0.3195, 0.8304, 0.3607, 0.8234, 0.3624, 0.7746, 0.2946, 0.7785, 0.2884, 0.8153, 0.314, 0.8092, 0.3195, 0.8092, 0.3195, 0.8153, 0.314, 0.8395, 0.3585, 0.8304, 0.3607, 0.8056, 0.4476, 0.7721, 0.4766, 0.7691, 0.4715, 0.8008, 0.4441, 0.8008, 0.4441, 0.7691, 0.4715, 0.7662, 0.4665, 0.796, 0.4405, 0.7721, 0.4766, 0.7324, 0.4865, 0.7317, 0.4806, 0.7691, 0.4715, 0.7691, 0.4715, 0.7317, 0.4806, 0.731, 0.4746, 0.7662, 0.4665, 0.8056, 0.4476, 0.8008, 0.4441, 0.8181, 0.4051, 0.8242, 0.4066, 0.8242, 0.4066, 0.8181, 0.4051, 0.8172, 0.3639, 0.8234, 0.3624, 0.8008, 0.4441, 0.796, 0.4405, 0.8121, 0.4037, 0.8181, 0.4051, 0.8181, 0.4051, 0.8121, 0.4037, 0.811, 0.3654, 0.8172, 0.3639, 0.8056, 0.4476, 0.8242, 0.4066, 0.8311, 0.4083, 0.811, 0.4517, 0.811, 0.4517, 0.8311, 0.4083, 0.8397, 0.4105, 0.8176, 0.4567, 0.8242, 0.4066, 0.8234, 0.3624, 0.8304, 0.3607, 0.8311, 0.4083, 0.8311, 0.4083, 0.8304, 0.3607, 0.8395, 0.3585, 0.8397, 0.4105, 0.8056, 0.4476, 0.811, 0.4517, 0.7755, 0.4823, 0.7721, 0.4766, 0.7721, 0.4766, 0.7755, 0.4823, 0.733, 0.4931, 0.7324, 0.4865, 0.811, 0.4517, 0.8176, 0.4567, 0.7797, 0.4896, 0.7755, 0.4823, 0.7755, 0.4823, 0.7797, 0.4896, 0.7338, 0.5014, 0.733, 0.4931, 0.7764, 0.6315, 0.7816, 0.6392, 0.7631, 0.6572, 0.7557, 0.6522, 0.7557, 0.6522, 0.7631, 0.6572, 0.7535, 0.6788, 0.7452, 0.6771, 0.7816, 0.6392, 0.7863, 0.6462, 0.7698, 0.6617, 0.7631, 0.6572, 0.7631, 0.6572, 0.7698, 0.6617, 0.7608, 0.6803, 0.7535, 0.6788, 0.7764, 0.6315, 0.7557, 0.6522, 0.7473, 0.6466, 0.7706, 0.6228, 0.7706, 0.6228, 0.7473, 0.6466, 0.7376, 0.6403, 0.7639, 0.6128, 0.7557, 0.6522, 0.7452, 0.6771, 0.7356, 0.6752, 0.7473, 0.6466, 0.7473, 0.6466, 0.7356, 0.6752, 0.7248, 0.673, 0.7376, 0.6403, 0.7764, 0.6315, 0.7706, 0.6228, 0.8016, 0.6103, 0.8035, 0.6203, 0.8035, 0.6203, 0.8016, 0.6103, 0.8325, 0.6106, 0.8306, 0.6201, 0.7706, 0.6228, 0.7639, 0.6128, 0.7995, 0.599, 0.8016, 0.6103, 0.8016, 0.6103, 0.7995, 0.599, 0.8345, 0.5997, 0.8325, 0.6106, 0.7764, 0.6315, 0.8035, 0.6203, 0.8053, 0.629, 0.7816, 0.6392, 0.7816, 0.6392, 0.8053, 0.629, 0.8069, 0.6369, 0.7863, 0.6462, 0.8035, 0.6203, 0.8306, 0.6201, 0.829, 0.6286, 0.8053, 0.629, 0.8053, 0.629, 0.829, 0.6286, 0.8276, 0.6359, 0.8069, 0.6369, 0.7566, 0.7304, 0.7481, 0.7363, 0.7354, 0.7059, 0.7452, 0.7039, 0.7452, 0.7039, 0.7354, 0.7059, 0.7356, 0.6752, 0.7452, 0.6771, 0.7481, 0.7363, 0.7384, 0.7432, 0.7241, 0.708, 0.7354, 0.7059, 0.7354, 0.7059, 0.7241, 0.708, 0.7248, 0.673, 0.7356, 0.6752, 0.7566, 0.7304, 0.7452, 0.7039, 0.7538, 0.7021, 0.764, 0.7252, 0.764, 0.7252, 0.7538, 0.7021, 0.7615, 0.7005, 0.7708, 0.7204, 0.7452, 0.7039, 0.7452, 0.6771, 0.7535, 0.6788, 0.7538, 0.7021, 0.7538, 0.7021, 0.7535, 0.6788, 0.7608, 0.6803, 0.7615, 0.7005, 0.7566, 0.7304, 0.764, 0.7252, 0.7822, 0.7426, 0.7776, 0.75, 0.7776, 0.75, 0.7822, 0.7426, 0.8039, 0.7509, 0.8026, 0.7593, 0.764, 0.7252, 0.7708, 0.7204, 0.7863, 0.7359, 0.7822, 0.7426, 0.7822, 0.7426, 0.7863, 0.7359, 0.8051, 0.7435, 0.8039, 0.7509, 0.7566, 0.7304, 0.7776, 0.75, 0.7724, 0.7585, 0.7481, 0.7363, 0.7481, 0.7363, 0.7724, 0.7585, 0.7666, 0.7683, 0.7384, 0.7432, 0.7776, 0.75, 0.8026, 0.7593, 0.801, 0.7688, 0.7724, 0.7585, 0.7724, 0.7585, 0.801, 0.7688, 0.7992, 0.7795, 0.7666, 0.7683, 0.8563, 0.7477, 0.8513, 0.7401, 0.8697, 0.7227, 0.8769, 0.7277, 0.8769, 0.7277, 0.8697, 0.7227, 0.8793, 0.7018, 0.8874, 0.7035, 0.8513, 0.7401, 0.8468, 0.733, 0.8633, 0.7182, 0.8697, 0.7227, 0.8697, 0.7227, 0.8633, 0.7182, 0.8722, 0.7003, 0.8793, 0.7018, 0.8563, 0.7477, 0.8769, 0.7277, 0.8851, 0.7333, 0.8619, 0.7563, 0.8619, 0.7563, 0.8851, 0.7333, 0.8945, 0.7395, 0.8684, 0.7661, 0.8769, 0.7277, 0.8874, 0.7035, 0.8967, 0.7054, 0.8851, 0.7333, 0.8851, 0.7333, 0.8967, 0.7054, 0.9073, 0.7076, 0.8945, 0.7395, 0.8563, 0.7477, 0.8619, 0.7563, 0.8315, 0.7684, 0.8295, 0.7586, 0.8295, 0.7586, 0.8315, 0.7684, 0.801, 0.7688, 0.8026, 0.7593, 0.8619, 0.7563, 0.8684, 0.7661, 0.8336, 0.7795, 0.8315, 0.7684, 0.8315, 0.7684, 0.8336, 0.7795, 0.7992, 0.7795, 0.801, 0.7688, 0.8563, 0.7477, 0.8295, 0.7586, 0.8276, 0.7499, 0.8513, 0.7401, 0.8513, 0.7401, 0.8276, 0.7499, 0.8259, 0.742, 0.8468, 0.733, 0.8295, 0.7586, 0.8026, 0.7593, 0.8039, 0.7509, 0.8276, 0.7499, 0.8276, 0.7499, 0.8039, 0.7509, 0.8051, 0.7435, 0.8259, 0.742, 0.8763, 0.6506, 0.8849, 0.6447, 0.8972, 0.6752, 0.8874, 0.677, 0.8874, 0.677, 0.8972, 0.6752, 0.8967, 0.7054, 0.8874, 0.7035, 0.8849, 0.6447, 0.8947, 0.6381, 0.9083, 0.6732, 0.8972, 0.6752, 0.8972, 0.6752, 0.9083, 0.6732, 0.9073, 0.7076, 0.8967, 0.7054, 0.8763, 0.6506, 0.8874, 0.677, 0.8789, 0.6788, 0.8688, 0.6557, 0.8688, 0.6557, 0.8789, 0.6788, 0.8712, 0.6804, 0.8619, 0.6604, 0.8874, 0.677, 0.8874, 0.7035, 0.8793, 0.7018, 0.8789, 0.6788, 0.8789, 0.6788, 0.8793, 0.7018, 0.8722, 0.7003, 0.8712, 0.6804, 0.8763, 0.6506, 0.8688, 0.6557, 0.8508, 0.6377, 0.8556, 0.6303, 0.8556, 0.6303, 0.8508, 0.6377, 0.829, 0.6286, 0.8306, 0.6201, 0.8688, 0.6557, 0.8619, 0.6604, 0.8464, 0.6443, 0.8508, 0.6377, 0.8508, 0.6377, 0.8464, 0.6443, 0.8276, 0.6359, 0.829, 0.6286, 0.8763, 0.6506, 0.8556, 0.6303, 0.8611, 0.6218, 0.8849, 0.6447, 0.8849, 0.6447, 0.8611, 0.6218, 0.8672, 0.6121, 0.8947, 0.6381, 0.8556, 0.6303, 0.8306, 0.6201, 0.8325, 0.6106, 0.8611, 0.6218, 0.8611, 0.6218, 0.8325, 0.6106, 0.8345, 0.5997, 0.8672, 0.6121, 0.7088, 0.2545, 0.7578, 0.2545, 0.7592, 0.2605, 0.7077, 0.2604, 0.7077, 0.2604, 0.7592, 0.2605, 0.7607, 0.2666, 0.7065, 0.2664, 0.7578, 0.2545, 0.8022, 0.2369, 0.8058, 0.2422, 0.7592, 0.2605, 0.7592, 0.2605, 0.8058, 0.2422, 0.8093, 0.2475, 0.7607, 0.2666, 0.7088, 0.2545, 0.7077, 0.2604, 0.6598, 0.2413, 0.6634, 0.2363, 0.6634, 0.2363, 0.6598, 0.2413, 0.6234, 0.2071, 0.6287, 0.2035, 0.7077, 0.2604, 0.7065, 0.2664, 0.6562, 0.2464, 0.6598, 0.2413, 0.6598, 0.2413, 0.6562, 0.2464, 0.6182, 0.2106, 0.6234, 0.2071, 0.7088, 0.2545, 0.6634, 0.2363, 0.667, 0.2313, 0.7099, 0.2486, 0.7099, 0.2486, 0.667, 0.2313, 0.6704, 0.2264, 0.711, 0.243, 0.6634, 0.2363, 0.6287, 0.2035, 0.634, 0.1999, 0.667, 0.2313, 0.667, 0.2313, 0.634, 0.1999, 0.6394, 0.1963, 0.6704, 0.2264, 0.7088, 0.2545, 0.7099, 0.2486, 0.7563, 0.2485, 0.7578, 0.2545, 0.7578, 0.2545, 0.7563, 0.2485, 0.7986, 0.2316, 0.8022, 0.2369, 0.7099, 0.2486, 0.711, 0.243, 0.7549, 0.2427, 0.7563, 0.2485, 0.7563, 0.2485, 0.7549, 0.2427, 0.795, 0.2263, 0.7986, 0.2316, 0.611, 0.1102, 0.6111, 0.1592, 0.6051, 0.1606, 0.605, 0.109, 0.605, 0.109, 0.6051, 0.1606, 0.5991, 0.1621, 0.5991, 0.1079, 0.6111, 0.1592, 0.6287, 0.2035, 0.6234, 0.2071, 0.6051, 0.1606, 0.6051, 0.1606, 0.6234, 0.2071, 0.6182, 0.2106, 0.5991, 0.1621, 0.611, 0.1102, 0.605, 0.109, 0.6241, 0.06108, 0.6291, 0.06468, 0.6291, 0.06468, 0.6241, 0.06108, 0.6583, 0.02466, 0.6619, 0.02994, 0.605, 0.109, 0.5991, 0.1079, 0.619, 0.05749, 0.6241, 0.06108, 0.6241, 0.06108, 0.619, 0.05749, 0.6547, 0.01942, 0.6583, 0.02466, 0.611, 0.1102, 0.6291, 0.06468, 0.6341, 0.06829, 0.6169, 0.1113, 0.6169, 0.1113, 0.6341, 0.06829, 0.639, 0.07175, 0.6225, 0.1124, 0.6291, 0.06468, 0.6619, 0.02994, 0.6655, 0.03524, 0.6341, 0.06829, 0.6341, 0.06829, 0.6655, 0.03524, 0.6691, 0.0406, 0.639, 0.07175, 0.611, 0.1102, 0.6169, 0.1113, 0.6171, 0.1577, 0.6111, 0.1592, 0.6111, 0.1592, 0.6171, 0.1577, 0.634, 0.1999, 0.6287, 0.2035, 0.6169, 0.1113, 0.6225, 0.1124, 0.6229, 0.1562, 0.6171, 0.1577, 0.6171, 0.1577, 0.6229, 0.1562, 0.6394, 0.1963, 0.634, 0.1999, 0.8533, 0.1567, 0.8533, 0.1077, 0.8593, 0.1062, 0.8593, 0.1579, 0.8593, 0.1579, 0.8593, 0.1062, 0.8653, 0.1047, 0.8653, 0.159, 0.8533, 0.1077, 0.8356, 0.06319, 0.8409, 0.05961, 0.8593, 0.1062, 0.8593, 0.1062, 0.8409, 0.05961, 0.8462, 0.05605, 0.8653, 0.1047, 0.8533, 0.1567, 0.8593, 0.1579, 0.8401, 0.2059, 0.8351, 0.2023, 0.8351, 0.2023, 0.8401, 0.2059, 0.8058, 0.2422, 0.8022, 0.2369, 0.8593, 0.1579, 0.8653, 0.159, 0.8452, 0.2095, 0.8401, 0.2059, 0.8401, 0.2059, 0.8452, 0.2095, 0.8093, 0.2475, 0.8058, 0.2422, 0.8533, 0.1567, 0.8351, 0.2023, 0.83, 0.1986, 0.8474, 0.1556, 0.8474, 0.1556, 0.83, 0.1986, 0.8251, 0.1952, 0.8418, 0.1545, 0.8351, 0.2023, 0.8022, 0.2369, 0.7986, 0.2316, 0.83, 0.1986, 0.83, 0.1986, 0.7986, 0.2316, 0.795, 0.2263, 0.8251, 0.1952, 0.8533, 0.1567, 0.8474, 0.1556, 0.8473, 0.1091, 0.8533, 0.1077, 0.8533, 0.1077, 0.8473, 0.1091, 0.8303, 0.0668, 0.8356, 0.06319, 0.8474, 0.1556, 0.8418, 0.1545, 0.8414, 0.1106, 0.8473, 0.1091, 0.8473, 0.1091, 0.8414, 0.1106, 0.8249, 0.07043, 0.8303, 0.0668, 0.7553, 0.01217, 0.7063, 0.01225, 0.7048, 0.006228, 0.7565, 0.006204, 0.7565, 0.006204, 0.7048, 0.006228, 0.7033, 0.0002063, 0.7576, 0.0002008, 0.7063, 0.01225, 0.6619, 0.02994, 0.6583, 0.02466, 0.7048, 0.006228, 0.7048, 0.006228, 0.6583, 0.02466, 0.6547, 0.01942, 0.7033, 0.0002063, 0.7553, 0.01217, 0.7565, 0.006204, 0.8045, 0.02529, 0.8009, 0.03033, 0.8009, 0.03033, 0.8045, 0.02529, 0.8409, 0.05961, 0.8356, 0.06319, 0.7565, 0.006204, 0.7576, 0.0002008, 0.8081, 0.02023, 0.8045, 0.02529, 0.8045, 0.02529, 0.8081, 0.02023, 0.8462, 0.05605, 0.8409, 0.05961, 0.7553, 0.01217, 0.8009, 0.03033, 0.7973, 0.03537, 0.7542, 0.01811, 0.7542, 0.01811, 0.7973, 0.03537, 0.7938, 0.04027, 0.7531, 0.0237, 0.8009, 0.03033, 0.8356, 0.06319, 0.8303, 0.0668, 0.7973, 0.03537, 0.7973, 0.03537, 0.8303, 0.0668, 0.8249, 0.07043, 0.7938, 0.04027, 0.7553, 0.01217, 0.7542, 0.01811, 0.7078, 0.01826, 0.7063, 0.01225, 0.7063, 0.01225, 0.7078, 0.01826, 0.6655, 0.03524, 0.6619, 0.02994, 0.7542, 0.01811, 0.7531, 0.0237, 0.7092, 0.02409, 0.7078, 0.01826, 0.7078, 0.01826, 0.7092, 0.02409, 0.6691, 0.0406, 0.6655, 0.03524, 0.7268, 0.1614, 0.7381, 0.162, 0.744, 0.1891, 0.7214, 0.1892, 0.7214, 0.1892, 0.744, 0.1891, 0.7549, 0.2427, 0.711, 0.243, 0.7381, 0.162, 0.7488, 0.1582, 0.7641, 0.1806, 0.744, 0.1891, 0.744, 0.1891, 0.7641, 0.1806, 0.795, 0.2263, 0.7549, 0.2427, 0.7268, 0.1614, 0.7214, 0.1892, 0.7005, 0.1807, 0.716, 0.1577, 0.716, 0.1577, 0.7005, 0.1807, 0.685, 0.1654, 0.7075, 0.1501, 0.7214, 0.1892, 0.711, 0.243, 0.6704, 0.2264, 0.7005, 0.1807, 0.7005, 0.1807, 0.6704, 0.2264, 0.6394, 0.1963, 0.685, 0.1654, 0.7268, 0.1614, 0.716, 0.1577, 0.7239, 0.1458, 0.7294, 0.1481, 0.7294, 0.1481, 0.7239, 0.1458, 0.7279, 0.1398, 0.7308, 0.141, 0.716, 0.1577, 0.7075, 0.1501, 0.7198, 0.1418, 0.7239, 0.1458, 0.7239, 0.1458, 0.7198, 0.1418, 0.7259, 0.1377, 0.7279, 0.1398, 0.7268, 0.1614, 0.7294, 0.1481, 0.7353, 0.1481, 0.7381, 0.162, 0.7381, 0.162, 0.7353, 0.1481, 0.7405, 0.1459, 0.7488, 0.1582, 0.7294, 0.1481, 0.7308, 0.141, 0.7339, 0.1411, 0.7353, 0.1481, 0.7353, 0.1481, 0.7339, 0.1411, 0.7365, 0.1401, 0.7405, 0.1459, 0.7042, 0.128, 0.7036, 0.1394, 0.6765, 0.1453, 0.6763, 0.1227, 0.6763, 0.1227, 0.6765, 0.1453, 0.6229, 0.1562, 0.6225, 0.1124, 0.7036, 0.1394, 0.7075, 0.1501, 0.685, 0.1654, 0.6765, 0.1453, 0.6765, 0.1453, 0.685, 0.1654, 0.6394, 0.1963, 0.6229, 0.1562, 0.7042, 0.128, 0.6763, 0.1227, 0.6848, 0.1018, 0.7078, 0.1172, 0.7078, 0.1172, 0.6848, 0.1018, 0.7001, 0.0862, 0.7154, 0.1086, 0.6763, 0.1227, 0.6225, 0.1124, 0.639, 0.07175, 0.6848, 0.1018, 0.6848, 0.1018, 0.639, 0.07175, 0.6691, 0.0406, 0.7001, 0.0862, 0.7042, 0.128, 0.7078, 0.1172, 0.7197, 0.125, 0.7175, 0.1305, 0.7175, 0.1305, 0.7197, 0.125, 0.7257, 0.1289, 0.7245, 0.1318, 0.7078, 0.1172, 0.7154, 0.1086, 0.7237, 0.1209, 0.7197, 0.125, 0.7197, 0.125, 0.7237, 0.1209, 0.7277, 0.1267, 0.7257, 0.1289, 0.7042, 0.128, 0.7175, 0.1305, 0.7176, 0.1365, 0.7036, 0.1394, 0.7036, 0.1394, 0.7176, 0.1365, 0.7198, 0.1418, 0.7075, 0.1501, 0.7175, 0.1305, 0.7245, 0.1318, 0.7247, 0.135, 0.7176, 0.1365, 0.7176, 0.1365, 0.7247, 0.135, 0.7259, 0.1377, 0.7198, 0.1418, 0.7601, 0.1388, 0.7606, 0.1274, 0.7877, 0.1215, 0.7879, 0.1441, 0.7879, 0.1441, 0.7877, 0.1215, 0.8414, 0.1106, 0.8418, 0.1545, 0.7606, 0.1274, 0.7567, 0.1166, 0.7793, 0.1014, 0.7877, 0.1215, 0.7877, 0.1215, 0.7793, 0.1014, 0.8249, 0.07043, 0.8414, 0.1106, 0.7601, 0.1388, 0.7879, 0.1441, 0.7794, 0.1651, 0.7564, 0.1496, 0.7564, 0.1496, 0.7794, 0.1651, 0.7641, 0.1806, 0.7488, 0.1582, 0.7879, 0.1441, 0.8418, 0.1545, 0.8251, 0.1952, 0.7794, 0.1651, 0.7794, 0.1651, 0.8251, 0.1952, 0.795, 0.2263, 0.7641, 0.1806, 0.7601, 0.1388, 0.7564, 0.1496, 0.7446, 0.1418, 0.7468, 0.1363, 0.7468, 0.1363, 0.7446, 0.1418, 0.7385, 0.1379, 0.7398, 0.135, 0.7564, 0.1496, 0.7488, 0.1582, 0.7405, 0.1459, 0.7446, 0.1418, 0.7446, 0.1418, 0.7405, 0.1459, 0.7365, 0.1401, 0.7385, 0.1379, 0.7601, 0.1388, 0.7468, 0.1363, 0.7467, 0.1303, 0.7606, 0.1274, 0.7606, 0.1274, 0.7467, 0.1303, 0.7444, 0.125, 0.7567, 0.1166, 0.7468, 0.1363, 0.7398, 0.135, 0.7396, 0.1318, 0.7467, 0.1303, 0.7467, 0.1303, 0.7396, 0.1318, 0.7383, 0.1291, 0.7444, 0.125, 0.7374, 0.1054, 0.726, 0.1048, 0.7202, 0.07772, 0.7428, 0.07756, 0.7428, 0.07756, 0.7202, 0.07772, 0.7092, 0.02409, 0.7531, 0.0237, 0.726, 0.1048, 0.7154, 0.1086, 0.7001, 0.0862, 0.7202, 0.07772, 0.7202, 0.07772, 0.7001, 0.0862, 0.6691, 0.0406, 0.7092, 0.02409, 0.7374, 0.1054, 0.7428, 0.07756, 0.7637, 0.08607, 0.7482, 0.1091, 0.7482, 0.1091, 0.7637, 0.08607, 0.7793, 0.1014, 0.7567, 0.1166, 0.7428, 0.07756, 0.7531, 0.0237, 0.7938, 0.04027, 0.7637, 0.08607, 0.7637, 0.08607, 0.7938, 0.04027, 0.8249, 0.07043, 0.7793, 0.1014, 0.7374, 0.1054, 0.7482, 0.1091, 0.7403, 0.1209, 0.7348, 0.1187, 0.7348, 0.1187, 0.7403, 0.1209, 0.7363, 0.1269, 0.7334, 0.1257, 0.7482, 0.1091, 0.7567, 0.1166, 0.7444, 0.125, 0.7403, 0.1209, 0.7403, 0.1209, 0.7444, 0.125, 0.7383, 0.1291, 0.7363, 0.1269, 0.7374, 0.1054, 0.7348, 0.1187, 0.7289, 0.1186, 0.726, 0.1048, 0.726, 0.1048, 0.7289, 0.1186, 0.7237, 0.1209, 0.7154, 0.1086, 0.7348, 0.1187, 0.7334, 0.1257, 0.7303, 0.1257, 0.7289, 0.1186, 0.7289, 0.1186, 0.7303, 0.1257, 0.7277, 0.1267, 0.7237, 0.1209, 0.4759, 0.7777, 0.4757, 0.7424, 0.485, 0.7443, 0.4851, 0.7758, 0.4851, 0.7758, 0.485, 0.7443, 0.4934, 0.746, 0.4935, 0.7741, 0.4757, 0.7424, 0.4886, 0.7108, 0.4965, 0.7161, 0.485, 0.7443, 0.485, 0.7443, 0.4965, 0.7161, 0.5037, 0.7209, 0.4934, 0.746, 0.4759, 0.7777, 0.4851, 0.7758, 0.4973, 0.8049, 0.4895, 0.8103, 0.4895, 0.8103, 0.4973, 0.8049, 0.519, 0.8264, 0.5137, 0.8344, 0.4851, 0.7758, 0.4935, 0.7741, 0.5044, 0.8001, 0.4973, 0.8049, 0.4973, 0.8049, 0.5044, 0.8001, 0.5238, 0.8192, 0.519, 0.8264, 0.4759, 0.7777, 0.4895, 0.8103, 0.481, 0.8162, 0.4657, 0.7798, 0.4657, 0.7798, 0.481, 0.8162, 0.4717, 0.8226, 0.4547, 0.782, 0.4895, 0.8103, 0.5137, 0.8344, 0.508, 0.8431, 0.481, 0.8162, 0.481, 0.8162, 0.508, 0.8431, 0.5017, 0.8525, 0.4717, 0.8226, 0.4759, 0.7777, 0.4657, 0.7798, 0.4656, 0.7404, 0.4757, 0.7424, 0.4757, 0.7424, 0.4656, 0.7404, 0.4799, 0.7051, 0.4886, 0.7108, 0.4657, 0.7798, 0.4547, 0.782, 0.4545, 0.7381, 0.4656, 0.7404, 0.4656, 0.7404, 0.4545, 0.7381, 0.4705, 0.6988, 0.4799, 0.7051, 0.43, 0.787, 0.4299, 0.7329, 0.4427, 0.7356, 0.4429, 0.7844, 0.4429, 0.7844, 0.4427, 0.7356, 0.4545, 0.7381, 0.4547, 0.782, 0.4299, 0.7329, 0.4494, 0.6848, 0.4603, 0.6921, 0.4427, 0.7356, 0.4427, 0.7356, 0.4603, 0.6921, 0.4705, 0.6988, 0.4545, 0.7381, 0.43, 0.787, 0.4429, 0.7844, 0.4617, 0.8295, 0.451, 0.837, 0.451, 0.837, 0.4617, 0.8295, 0.495, 0.8628, 0.4878, 0.8737, 0.4429, 0.7844, 0.4547, 0.782, 0.4717, 0.8226, 0.4617, 0.8295, 0.4617, 0.8295, 0.4717, 0.8226, 0.5017, 0.8525, 0.495, 0.8628, 0.43, 0.787, 0.451, 0.837, 0.4396, 0.8451, 0.4162, 0.7899, 0.4162, 0.7899, 0.4396, 0.8451, 0.4275, 0.8537, 0.4014, 0.7929, 0.451, 0.837, 0.4878, 0.8737, 0.4801, 0.8854, 0.4396, 0.8451, 0.4396, 0.8451, 0.4801, 0.8854, 0.472, 0.8977, 0.4275, 0.8537, 0.43, 0.787, 0.4162, 0.7899, 0.4162, 0.7299, 0.4299, 0.7329, 0.4299, 0.7329, 0.4162, 0.7299, 0.4378, 0.6771, 0.4494, 0.6848, 0.4162, 0.7899, 0.4014, 0.7929, 0.4017, 0.7267, 0.4162, 0.7299, 0.4162, 0.7299, 0.4017, 0.7267, 0.4255, 0.6689, 0.4378, 0.6771, 0.536, 0.6275, 0.4861, 0.6483, 0.4781, 0.6369, 0.5332, 0.6138, 0.5332, 0.6138, 0.4781, 0.6369, 0.4696, 0.6248, 0.5302, 0.599, 0.4861, 0.6483, 0.4494, 0.6848, 0.4378, 0.6771, 0.4781, 0.6369, 0.4781, 0.6369, 0.4378, 0.6771, 0.4255, 0.6689, 0.4696, 0.6248, 0.536, 0.6275, 0.5332, 0.6138, 0.5929, 0.6138, 0.5899, 0.6274, 0.5899, 0.6274, 0.5929, 0.6138, 0.6455, 0.6352, 0.6378, 0.6468, 0.5332, 0.6138, 0.5302, 0.599, 0.5961, 0.5994, 0.5929, 0.6138, 0.5929, 0.6138, 0.5961, 0.5994, 0.6536, 0.623, 0.6455, 0.6352, 0.536, 0.6275, 0.5899, 0.6274, 0.5872, 0.6402, 0.5386, 0.6403, 0.5386, 0.6403, 0.5872, 0.6402, 0.5847, 0.652, 0.5409, 0.6521, 0.5899, 0.6274, 0.6378, 0.6468, 0.6306, 0.6577, 0.5872, 0.6402, 0.5872, 0.6402, 0.6306, 0.6577, 0.6239, 0.6679, 0.5847, 0.652, 0.536, 0.6275, 0.5386, 0.6403, 0.4936, 0.659, 0.4861, 0.6483, 0.4861, 0.6483, 0.4936, 0.659, 0.4603, 0.6921, 0.4494, 0.6848, 0.5386, 0.6403, 0.5409, 0.6521, 0.5005, 0.669, 0.4936, 0.659, 0.4936, 0.659, 0.5005, 0.669, 0.4705, 0.6988, 0.4603, 0.6921, 0.5452, 0.6732, 0.5127, 0.6867, 0.5068, 0.6782, 0.5432, 0.6631, 0.5432, 0.6631, 0.5068, 0.6782, 0.5005, 0.669, 0.5409, 0.6521, 0.5127, 0.6867, 0.4886, 0.7108, 0.4799, 0.7051, 0.5068, 0.6782, 0.5068, 0.6782, 0.4799, 0.7051, 0.4705, 0.6988, 0.5005, 0.669, 0.5452, 0.6732, 0.5432, 0.6631, 0.5825, 0.663, 0.5804, 0.6731, 0.5804, 0.6731, 0.5825, 0.663, 0.6177, 0.6773, 0.6119, 0.6859, 0.5432, 0.6631, 0.5409, 0.6521, 0.5847, 0.652, 0.5825, 0.663, 0.5825, 0.663, 0.5847, 0.652, 0.6239, 0.6679, 0.6177, 0.6773, 0.5452, 0.6732, 0.5804, 0.6731, 0.5785, 0.6824, 0.5471, 0.6824, 0.5471, 0.6824, 0.5785, 0.6824, 0.5768, 0.6908, 0.5487, 0.6908, 0.5804, 0.6731, 0.6119, 0.6859, 0.6067, 0.6939, 0.5785, 0.6824, 0.5785, 0.6824, 0.6067, 0.6939, 0.6019, 0.7011, 0.5768, 0.6908, 0.5452, 0.6732, 0.5471, 0.6824, 0.518, 0.6946, 0.5127, 0.6867, 0.5127, 0.6867, 0.518, 0.6946, 0.4965, 0.7161, 0.4886, 0.7108, 0.5471, 0.6824, 0.5487, 0.6908, 0.5228, 0.7016, 0.518, 0.6946, 0.518, 0.6946, 0.5228, 0.7016, 0.5037, 0.7209, 0.4965, 0.7161, 0.5807, 0.847, 0.5454, 0.8472, 0.5473, 0.8379, 0.5788, 0.8377, 0.5788, 0.8377, 0.5473, 0.8379, 0.5489, 0.8295, 0.5771, 0.8294, 0.5454, 0.8472, 0.5137, 0.8344, 0.519, 0.8264, 0.5473, 0.8379, 0.5473, 0.8379, 0.519, 0.8264, 0.5238, 0.8192, 0.5489, 0.8295, 0.5807, 0.847, 0.5788, 0.8377, 0.6078, 0.8255, 0.6132, 0.8333, 0.6132, 0.8333, 0.6078, 0.8255, 0.6292, 0.8038, 0.6372, 0.8091, 0.5788, 0.8377, 0.5771, 0.8294, 0.603, 0.8184, 0.6078, 0.8255, 0.6078, 0.8255, 0.603, 0.8184, 0.622, 0.7991, 0.6292, 0.8038, 0.5807, 0.847, 0.6132, 0.8333, 0.6191, 0.8418, 0.5828, 0.8571, 0.5828, 0.8571, 0.6191, 0.8418, 0.6255, 0.851, 0.585, 0.8681, 0.6132, 0.8333, 0.6372, 0.8091, 0.6459, 0.8148, 0.6191, 0.8418, 0.6191, 0.8418, 0.6459, 0.8148, 0.6553, 0.821, 0.6255, 0.851, 0.5807, 0.847, 0.5828, 0.8571, 0.5434, 0.8573, 0.5454, 0.8472, 0.5454, 0.8472, 0.5434, 0.8573, 0.508, 0.8431, 0.5137, 0.8344, 0.5828, 0.8571, 0.585, 0.8681, 0.5411, 0.8684, 0.5434, 0.8573, 0.5434, 0.8573, 0.5411, 0.8684, 0.5017, 0.8525, 0.508, 0.8431, 0.5901, 0.8927, 0.536, 0.8931, 0.5387, 0.8803, 0.5875, 0.8799, 0.5875, 0.8799, 0.5387, 0.8803, 0.5411, 0.8684, 0.585, 0.8681, 0.536, 0.8931, 0.4878, 0.8737, 0.495, 0.8628, 0.5387, 0.8803, 0.5387, 0.8803, 0.495, 0.8628, 0.5017, 0.8525, 0.5411, 0.8684, 0.5901, 0.8927, 0.5875, 0.8799, 0.6324, 0.8609, 0.6399, 0.8716, 0.6399, 0.8716, 0.6324, 0.8609, 0.6655, 0.8277, 0.6764, 0.8349, 0.5875, 0.8799, 0.585, 0.8681, 0.6255, 0.851, 0.6324, 0.8609, 0.6324, 0.8609, 0.6255, 0.851, 0.6553, 0.821, 0.6655, 0.8277, 0.5901, 0.8927, 0.6399, 0.8716, 0.648, 0.883, 0.593, 0.9065, 0.593, 0.9065, 0.648, 0.883, 0.6567, 0.895, 0.5961, 0.9213, 0.6399, 0.8716, 0.6764, 0.8349, 0.6881, 0.8425, 0.648, 0.883, 0.648, 0.883, 0.6881, 0.8425, 0.7003, 0.8506, 0.6567, 0.895, 0.5901, 0.8927, 0.593, 0.9065, 0.5331, 0.9067, 0.536, 0.8931, 0.536, 0.8931, 0.5331, 0.9067, 0.4801, 0.8854, 0.4878, 0.8737, 0.593, 0.9065, 0.5961, 0.9213, 0.5299, 0.9213, 0.5331, 0.9067, 0.5331, 0.9067, 0.5299, 0.9213, 0.472, 0.8977, 0.4801, 0.8854, 0.6497, 0.7423, 0.6499, 0.7775, 0.6406, 0.7757, 0.6404, 0.7442, 0.6404, 0.7442, 0.6406, 0.7757, 0.6322, 0.774, 0.6321, 0.7459, 0.6499, 0.7775, 0.6372, 0.8091, 0.6292, 0.8038, 0.6406, 0.7757, 0.6406, 0.7757, 0.6292, 0.8038, 0.622, 0.7991, 0.6322, 0.774, 0.6497, 0.7423, 0.6404, 0.7442, 0.6282, 0.7153, 0.636, 0.7099, 0.636, 0.7099, 0.6282, 0.7153, 0.6067, 0.6939, 0.6119, 0.6859, 0.6404, 0.7442, 0.6321, 0.7459, 0.6212, 0.7201, 0.6282, 0.7153, 0.6282, 0.7153, 0.6212, 0.7201, 0.6019, 0.7011, 0.6067, 0.6939, 0.6497, 0.7423, 0.636, 0.7099, 0.6445, 0.7041, 0.6597, 0.7403, 0.6597, 0.7403, 0.6445, 0.7041, 0.6537, 0.6977, 0.6707, 0.738, 0.636, 0.7099, 0.6119, 0.6859, 0.6177, 0.6773, 0.6445, 0.7041, 0.6445, 0.7041, 0.6177, 0.6773, 0.6239, 0.6679, 0.6537, 0.6977, 0.6497, 0.7423, 0.6597, 0.7403, 0.66, 0.7795, 0.6499, 0.7775, 0.6499, 0.7775, 0.66, 0.7795, 0.6459, 0.8148, 0.6372, 0.8091, 0.6597, 0.7403, 0.6707, 0.738, 0.671, 0.7818, 0.66, 0.7795, 0.66, 0.7795, 0.671, 0.7818, 0.6553, 0.821, 0.6459, 0.8148, 0.6952, 0.733, 0.6956, 0.7869, 0.6829, 0.7842, 0.6825, 0.7356, 0.6825, 0.7356, 0.6829, 0.7842, 0.671, 0.7818, 0.6707, 0.738, 0.6956, 0.7869, 0.6764, 0.8349, 0.6655, 0.8277, 0.6829, 0.7842, 0.6829, 0.7842, 0.6655, 0.8277, 0.6553, 0.821, 0.671, 0.7818, 0.6952, 0.733, 0.6825, 0.7356, 0.6637, 0.6908, 0.6743, 0.6833, 0.6743, 0.6833, 0.6637, 0.6908, 0.6306, 0.6577, 0.6378, 0.6468, 0.6825, 0.7356, 0.6707, 0.738, 0.6537, 0.6977, 0.6637, 0.6908, 0.6637, 0.6908, 0.6537, 0.6977, 0.6239, 0.6679, 0.6306, 0.6577, 0.6952, 0.733, 0.6743, 0.6833, 0.6856, 0.6753, 0.709, 0.7301, 0.709, 0.7301, 0.6856, 0.6753, 0.6977, 0.6667, 0.7237, 0.7271, 0.6743, 0.6833, 0.6378, 0.6468, 0.6455, 0.6352, 0.6856, 0.6753, 0.6856, 0.6753, 0.6455, 0.6352, 0.6536, 0.623, 0.6977, 0.6667, 0.6952, 0.733, 0.709, 0.7301, 0.7092, 0.7898, 0.6956, 0.7869, 0.6956, 0.7869, 0.7092, 0.7898, 0.6881, 0.8425, 0.6764, 0.8349, 0.709, 0.7301, 0.7237, 0.7271, 0.7237, 0.7929, 0.7092, 0.7898, 0.7092, 0.7898, 0.7237, 0.7929, 0.7003, 0.8506, 0.6881, 0.8425, 0.421, 0.3232, 0.3724, 0.3136, 0.3733, 0.2838, 0.4222, 0.2736, 0.4222, 0.2736, 0.3733, 0.2838, 0.3632, 0.2569, 0.4052, 0.2286, 0.3724, 0.3136, 0.3368, 0.3065, 0.3375, 0.2914, 0.3733, 0.2838, 0.3733, 0.2838, 0.3375, 0.2914, 0.3325, 0.2776, 0.3632, 0.2569, 0.421, 0.3232, 0.4222, 0.2736, 0.4843, 0.2607, 0.483, 0.3354, 0.483, 0.3354, 0.4843, 0.2607, 0.5597, 0.2443, 0.5595, 0.3505, 0.4222, 0.2736, 0.4052, 0.2286, 0.4582, 0.1931, 0.4843, 0.2607, 0.4843, 0.2607, 0.4582, 0.1931, 0.5213, 0.1507, 0.5597, 0.2443, 0.421, 0.3232, 0.483, 0.3354, 0.456, 0.4051, 0.4034, 0.3697, 0.4034, 0.3697, 0.456, 0.4051, 0.4063, 0.4579, 0.3707, 0.405, 0.483, 0.3354, 0.5595, 0.3505, 0.5196, 0.4489, 0.456, 0.4051, 0.456, 0.4051, 0.5196, 0.4489, 0.4488, 0.521, 0.4063, 0.4579, 0.421, 0.3232, 0.4034, 0.3697, 0.362, 0.3416, 0.3724, 0.3136, 0.3724, 0.3136, 0.362, 0.3416, 0.3316, 0.3209, 0.3368, 0.3065, 0.4034, 0.3697, 0.3707, 0.405, 0.3425, 0.363, 0.362, 0.3416, 0.362, 0.3416, 0.3425, 0.363, 0.3218, 0.3321, 0.3316, 0.3209])
me_cube.materials.append(mat_material)
me_cube.use_remesh_preserve_volume = False
me_cube.use_remesh_preserve_attributes = False
me_cube.use_mirror_vertex_groups = False
me_cube.update()

# ---- objects
ob_cube = bpy.data.objects.new('Cube', me_cube)
ob_lamp = bpy.data.objects.new('Lamp', light_lamp)
ob_camera = bpy.data.objects.new('Camera', cam_camera)

# ---- transforms, parenting, visibility, modifiers, constraints
ob_cube.location = (0.0, 0.0, 0.0)
ob_cube.lock_rotations_4d = False
ob_cube.empty_display_type = 'ARROWS'
ob_cube.lineart.crease_threshold = 0.0
ob_lamp.location = (4.076, 1.005, 5.904)
ob_lamp.rotation_euler = (0.6503, 0.05522, 1.866)
ob_lamp.lock_rotations_4d = False
ob_lamp.empty_display_type = 'ARROWS'
ob_lamp.color = (0.0, 0.0, 0.0, 0.0)
ob_lamp.lineart.crease_threshold = 0.0
ob_camera.location = (7.481, -6.508, 5.344)
ob_camera.rotation_euler = (1.109, 0.01082, 0.8149)
ob_camera.lock_rotations_4d = False
ob_camera.empty_display_type = 'ARROWS'
ob_camera.color = (0.0, 0.0, 0.0, 0.0)
ob_camera.display_type = 'WIRE'
ob_camera.lineart.crease_threshold = 0.0

# ---- collection membership
col_collection_1.objects.link(ob_cube)
col_collection_1.objects.link(ob_lamp)
col_collection_1.objects.link(ob_camera)

# ---- scene / render settings (as saved in the file)
scene.camera = ob_camera
scene.frame_start = 1; scene.frame_end = 250; scene.frame_set(1)
scene.render.engine = 'BLENDER_EEVEE_NEXT'
scene.render.resolution_percentage = 50
scene.render.dither_intensity = 0.0
scene.cycles.use_denoising = False
scene.cycles.samples = 10
scene.cycles.sampling_pattern = 'TABULATED_SOBOL'
scene.cycles.light_sampling_threshold = 0.0
scene.cycles.use_adaptive_sampling = False
scene.cycles.use_light_tree = False
scene.cycles.blur_glossy = 0.0
scene.cycles.pixel_filter_type = 'GAUSSIAN'
scene.cycles.sample_clamp_indirect = 0.0
scene.view_settings.view_transform = 'Standard'
bpy.context.view_layer.update()

